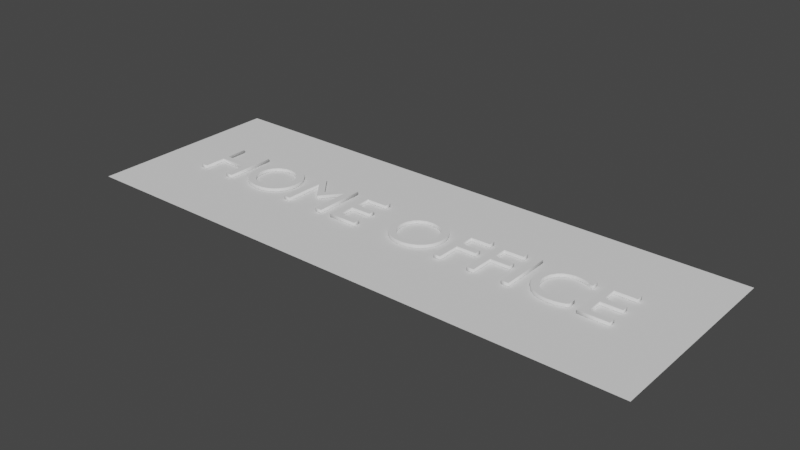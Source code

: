 # Source: wfh-banner.blend  (saved by Blender 3.2.14; exported with 4.5.12 LTS)
import bpy
from mathutils import Matrix  # noqa: F401  (used for matrix-valued properties, if any)

bpy.ops.wm.read_factory_settings(use_empty=True)
scene = bpy.context.scene
scene.name = 'Scene'

# ---- collections
col_collection = bpy.data.collections.new('Collection'); scene.collection.children.link(col_collection)

# ---- materials (node trees are filled in below, after node groups)
mat_atlas_colors = bpy.data.materials.new('atlas_colors')

# ---- material node trees

# ---- world
world_world = bpy.data.worlds.new('World'); scene.world = world_world
world_world.use_nodes = True; world_world.node_tree.nodes.clear()
_N = world_world.node_tree.nodes; _L = world_world.node_tree.links
n0 = _N.new('ShaderNodeOutputWorld'); n0.name = 'World Output'; n0.location = (300, 300)
n1 = _N.new('ShaderNodeBackground'); n1.name = 'Background'; n1.location = (10, 300)
n1.inputs[0].default_value = (0.05088, 0.05088, 0.05088, 1.0)
_L.new(n1.outputs[0], n0.inputs[0])
n0.is_active_output = True
world_world.color = (0.05088, 0.05088, 0.05088)
world_world.use_sun_shadow = False
world_world.sun_shadow_jitter_overblur = 0.0

# ---- meshes
me_plane = bpy.data.meshes.new('Plane')
me_plane.from_pydata([(-0.3824, -0.1331, -0.002462), (0.383, -0.1331, -0.002462), (-0.3824, 0.1323, -0.002462), (0.383, 0.1323, -0.002462), (0.2744, 0.02427, 0.002191), (0.2744, -0.02579, 0.002191), (0.3039, -0.03449, 0.002191), (0.2647, -0.03449, 0.002191), (0.2647, 0.03297, 0.002191), (0.2403, 0.02327, 0.002191), (0.2365, 0.02422, 0.002191), (0.2251, 0.02474, 0.002191), (0.215, 0.02157, 0.002191), (0.2096, 0.01762, 0.002191), (0.204, 0.009437, 0.002191), (0.2029, 0.006207, 0.002191), (0.2121, -0.02144, 0.002191), (0.215, -0.0232, 0.002191), (0.2182, -0.0246, 0.002191), (0.2216, -0.02563, 0.002191), (0.2253, -0.02626, 0.002191), (0.2293, -0.02648, 0.002191), (0.2331, -0.02626, 0.002191), (0.245, -0.02303, 0.002191), (0.2528, -0.01886, 0.002191), (0.2528, -0.02945, 0.002191), (0.2459, -0.03252, 0.002191), (0.2421, -0.03371, 0.002191), (0.2379, -0.03461, 0.002191), (0.2284, -0.03538, 0.002191), (0.212, -0.03212, 0.002191), (0.2077, -0.02981, 0.002191), (0.2007, -0.02387, 0.002191), (0.198, -0.02042, 0.002191), (0.1958, -0.01675, 0.002191), (0.1941, -0.01297, 0.002191), (0.1929, -0.009151, 0.002191), (0.1922, -0.005381, 0.002191), (0.192, -0.001748, 0.002191), (0.1923, 0.003275, 0.002191), (0.1932, 0.008035, 0.002191), (0.1947, 0.0125, 0.002191), (0.1968, 0.01663, 0.002191), (0.1994, 0.0204, 0.002191), (0.2024, 0.02377, 0.002191), (0.2141, 0.03119, 0.002191), (0.2188, 0.03266, 0.002191), (0.229, 0.03386, 0.002191), (0.2436, 0.03148, 0.002191), (0.2521, 0.02832, 0.002191), (0.2521, 0.01794, 0.002191), (0.17, 0.03297, 0.002191), (0.1333, 0.02427, 0.002191), (0.1596, 0.005573, 0.002191), (0.1333, -0.003133, 0.002191), (0.1236, -0.03449, 0.002191), (0.08691, 0.02427, 0.002191), (0.08691, 0.005573, 0.002191), (0.1132, -0.003133, 0.002191), (0.08691, -0.003133, 0.002191), (0.08691, -0.03449, 0.002191), (0.07722, -0.03449, 0.002191), (0.1132, 0.03297, 0.002191), (0.03936, 0.0326, 0.002191), (0.04401, 0.0311, 0.002191), (0.04825, 0.02906, 0.002191), (0.05207, 0.02655, 0.002191), (0.05836, 0.02026, 0.002191), (0.06078, 0.01657, 0.002191), (0.06271, 0.01258, 0.002191), (0.06496, 0.003871, 0.002191), (0.06525, -0.0007585, 0.002191), (0.06086, -0.01782, 0.002191), (0.05557, -0.0249, 0.002191), (0.04409, -0.03253, 0.002191), (0.03939, -0.03408, 0.002191), (0.0234, -0.03505, 0.002191), (0.01381, -0.03255, 0.002191), (0.009607, -0.03047, 0.002191), (0.005819, -0.02792, 0.002191), (0.002471, -0.02493, 0.002191), (-0.0004184, -0.02157, 0.002191), (-0.004737, -0.01389, 0.002191), (-0.006974, -0.005284, 0.002191), (0.009842, 0.02904, 0.002191), (0.01406, 0.03108, 0.002191), (0.01867, 0.0326, 0.002191), (0.02364, 0.03354, 0.002191), (0.02894, 0.03386, 0.002191), (0.03944, -0.02453, 0.002191), (0.04528, -0.02128, 0.002191), (0.04778, -0.01915, 0.002191), (0.05436, -0.007781, 0.002191), (0.05328, 0.00952, 0.002191), (0.04996, 0.01523, 0.002191), (0.04528, 0.01979, 0.002191), (0.04249, 0.02159, 0.002191), (0.03944, 0.02303, 0.002191), (0.03264, 0.02474, 0.002191), (0.02894, 0.02496, 0.002191), (0.02527, 0.02474, 0.002191), (0.01851, 0.02303, 0.002191), (0.01547, 0.02159, 0.002191), (0.01269, 0.01979, 0.002191), (0.0102, 0.01767, 0.002191), (0.006185, 0.0125, 0.002191), (0.004712, 0.00952, 0.002191), (0.003628, 0.006299, 0.002191), (0.002959, 0.002865, 0.002191), (0.002959, -0.004361, 0.002191), (0.003628, -0.007781, 0.002191), (0.006185, -0.01398, 0.002191), (0.01269, -0.02128, 0.002191), (0.01851, -0.02453, 0.002191), (0.02178, -0.0256, 0.002191), (0.02894, -0.02648, 0.002191), (-0.04396, -0.004814, 0.002191), (-0.07156, -0.004814, 0.002191), (-0.07156, -0.02579, 0.002191), (-0.04208, -0.02579, 0.002191), (-0.04208, -0.03449, 0.002191), (-0.08125, -0.03449, 0.002191), (-0.04297, 0.03297, 0.002191), (-0.1055, 0.01804, 0.002191), (-0.1265, -0.008079, 0.002191), (-0.149, 0.01804, 0.002191), (-0.1587, -0.03449, 0.002191), (-0.1048, 0.03297, 0.002191), (-0.0958, 0.03297, 0.002191), (-0.0958, -0.03449, 0.002191), (-0.1916, 0.0311, 0.002191), (-0.1874, 0.02906, 0.002191), (-0.1836, 0.02655, 0.002191), (-0.1802, 0.0236, 0.002191), (-0.1773, 0.02026, 0.002191), (-0.1729, 0.01258, 0.002191), (-0.1715, 0.008332, 0.002191), (-0.1707, 0.003871, 0.002191), (-0.1704, -0.0007585, 0.002191), (-0.1729, -0.01385, 0.002191), (-0.1834, -0.02789, 0.002191), (-0.1873, -0.03045, 0.002191), (-0.1915, -0.03253, 0.002191), (-0.1962, -0.03408, 0.002191), (-0.2122, -0.03505, 0.002191), (-0.2298, -0.02792, 0.002191), (-0.2332, -0.02493, 0.002191), (-0.2361, -0.02157, 0.002191), (-0.2418, -0.009678, 0.002191), (-0.2426, -0.005284, 0.002191), (-0.2426, 0.00385, 0.002191), (-0.1962, -0.02453, 0.002191), (-0.1904, -0.02128, 0.002191), (-0.1824, -0.011, 0.002191), (-0.1806, -0.004361, 0.002191), (-0.1806, 0.002865, 0.002191), (-0.1813, 0.006299, 0.002191), (-0.1838, 0.0125, 0.002191), (-0.1857, 0.01523, 0.002191), (-0.2104, 0.02474, 0.002191), (-0.2139, 0.02409, 0.002191), (-0.2202, 0.02159, 0.002191), (-0.2229, 0.01979, 0.002191), (-0.2309, 0.00952, 0.002191), (-0.2327, -0.004361, 0.002191), (-0.2309, -0.011, 0.002191), (-0.2294, -0.01398, 0.002191), (-0.2229, -0.02128, 0.002191), (-0.2202, -0.02309, 0.002191), (-0.2067, -0.02648, 0.002191), (-0.3023, -0.03449, 0.002191), (-0.312, 0.03297, 0.002191), (-0.3023, 0.03297, 0.002191), (-0.2646, -0.03449, -0.002162), (-0.2646, -0.03449, 0.002191), (-0.2646, -0.005111, -0.002162), (-0.2646, -0.005111, 0.002191), (-0.3023, -0.005111, -0.002162), (-0.3023, -0.005111, 0.002191), (-0.3023, -0.03449, -0.002162), (-0.312, -0.03449, -0.002162), (-0.312, -0.03449, 0.002191), (-0.312, 0.03297, -0.002162), (-0.3023, 0.03297, -0.002162), (-0.3023, 0.003594, -0.002162), (-0.3023, 0.003594, 0.002191), (-0.2646, 0.003594, -0.002162), (-0.2646, 0.003594, 0.002191), (-0.2646, 0.03297, -0.002162), (-0.2646, 0.03297, 0.002191), (-0.2549, 0.03297, -0.002162), (-0.2549, 0.03297, 0.002191), (-0.2549, -0.03449, -0.002162), (-0.2549, -0.03449, 0.002191), (-0.2013, 0.03354, -0.002162), (-0.2013, 0.03354, 0.002191), (-0.1963, 0.0326, -0.002162), (-0.1963, 0.0326, 0.002191), (-0.1916, 0.0311, -0.002162), (-0.1874, 0.02906, -0.002162), (-0.1836, 0.02655, -0.002162), (-0.1802, 0.0236, -0.002162), (-0.1773, 0.02026, -0.002162), (-0.1748, 0.01657, -0.002162), (-0.1748, 0.01657, 0.002191), (-0.1729, 0.01258, -0.002162), (-0.1715, 0.008332, -0.002162), (-0.1707, 0.003871, -0.002162), (-0.1704, -0.0007585, -0.002162), (-0.1707, -0.005263, -0.002162), (-0.1707, -0.005263, 0.002191), (-0.1715, -0.009643, -0.002162), (-0.1715, -0.009643, 0.002191), (-0.1729, -0.01385, -0.002162), (-0.1748, -0.01782, -0.002162), (-0.1748, -0.01782, 0.002191), (-0.1772, -0.02152, -0.002162), (-0.1772, -0.02152, 0.002191), (-0.1801, -0.0249, -0.002162), (-0.1801, -0.0249, 0.002191), (-0.1834, -0.02789, -0.002162), (-0.1873, -0.03045, -0.002162), (-0.1915, -0.03253, -0.002162), (-0.1962, -0.03408, -0.002162), (-0.2014, -0.03505, -0.002162), (-0.2014, -0.03505, 0.002191), (-0.2069, -0.03538, -0.002162), (-0.2069, -0.03538, 0.002191), (-0.2122, -0.03505, -0.002162), (-0.2172, -0.03409, -0.002162), (-0.2172, -0.03409, 0.002191), (-0.2218, -0.03255, -0.002162), (-0.2218, -0.03255, 0.002191), (-0.226, -0.03047, -0.002162), (-0.226, -0.03047, 0.002191), (-0.2298, -0.02792, -0.002162), (-0.2332, -0.02493, -0.002162), (-0.2361, -0.02157, -0.002162), (-0.2385, -0.01787, -0.002162), (-0.2385, -0.01787, 0.002191), (-0.2404, -0.01389, -0.002162), (-0.2404, -0.01389, 0.002191), (-0.2418, -0.009678, -0.002162), (-0.2426, -0.005284, -0.002162), (-0.2429, -0.0007585, -0.002162), (-0.2429, -0.0007585, 0.002191), (-0.2426, 0.00385, -0.002162), (-0.2417, 0.008298, -0.002162), (-0.2417, 0.008298, 0.002191), (-0.2403, 0.01254, -0.002162), (-0.2403, 0.01254, 0.002191), (-0.2384, 0.01653, -0.002162), (-0.2384, 0.01653, 0.002191), (-0.2359, 0.02022, -0.002162), (-0.2359, 0.02022, 0.002191), (-0.233, 0.02356, -0.002162), (-0.233, 0.02356, 0.002191), (-0.2296, 0.02652, -0.002162), (-0.2296, 0.02652, 0.002191), (-0.2258, 0.02904, -0.002162), (-0.2258, 0.02904, 0.002191), (-0.2216, 0.03108, -0.002162), (-0.2216, 0.03108, 0.002191), (-0.217, 0.0326, -0.002162), (-0.217, 0.0326, 0.002191), (-0.212, 0.03354, -0.002162), (-0.212, 0.03354, 0.002191), (-0.2067, 0.03386, -0.002162), (-0.2067, 0.03386, 0.002191), (-0.203, -0.02625, -0.002162), (-0.203, -0.02625, 0.002191), (-0.1995, -0.0256, -0.002162), (-0.1995, -0.0256, 0.002191), (-0.1962, -0.02453, -0.002162), (-0.1931, -0.02309, -0.002162), (-0.1931, -0.02309, 0.002191), (-0.1904, -0.02128, -0.002162), (-0.1879, -0.01915, -0.002162), (-0.1879, -0.01915, 0.002191), (-0.1857, -0.0167, -0.002162), (-0.1857, -0.0167, 0.002191), (-0.1838, -0.01398, -0.002162), (-0.1838, -0.01398, 0.002191), (-0.1824, -0.011, -0.002162), (-0.1813, -0.007781, -0.002162), (-0.1813, -0.007781, 0.002191), (-0.1806, -0.004361, -0.002162), (-0.1804, -0.0007585, -0.002162), (-0.1804, -0.0007585, 0.002191), (-0.1806, 0.002865, -0.002162), (-0.1813, 0.006299, -0.002162), (-0.1824, 0.00952, -0.002162), (-0.1824, 0.00952, 0.002191), (-0.1838, 0.0125, -0.002162), (-0.1857, 0.01523, -0.002162), (-0.1879, 0.01767, -0.002162), (-0.1879, 0.01767, 0.002191), (-0.1904, 0.01979, -0.002162), (-0.1904, 0.01979, 0.002191), (-0.1931, 0.02159, -0.002162), (-0.1931, 0.02159, 0.002191), (-0.1962, 0.02303, -0.002162), (-0.1962, 0.02303, 0.002191), (-0.1995, 0.02409, -0.002162), (-0.1995, 0.02409, 0.002191), (-0.203, 0.02474, -0.002162), (-0.203, 0.02474, 0.002191), (-0.2067, 0.02496, -0.002162), (-0.2067, 0.02496, 0.002191), (-0.2104, 0.02474, -0.002162), (-0.2139, 0.02409, -0.002162), (-0.2171, 0.02303, -0.002162), (-0.2171, 0.02303, 0.002191), (-0.2202, 0.02159, -0.002162), (-0.2229, 0.01979, -0.002162), (-0.2254, 0.01767, -0.002162), (-0.2254, 0.01767, 0.002191), (-0.2276, 0.01523, -0.002162), (-0.2276, 0.01523, 0.002191), (-0.2294, 0.0125, -0.002162), (-0.2294, 0.0125, 0.002191), (-0.2309, 0.00952, -0.002162), (-0.232, 0.006299, -0.002162), (-0.232, 0.006299, 0.002191), (-0.2327, 0.002865, -0.002162), (-0.2327, 0.002865, 0.002191), (-0.2329, -0.0007585, -0.002162), (-0.2329, -0.0007585, 0.002191), (-0.2327, -0.004361, -0.002162), (-0.232, -0.007781, -0.002162), (-0.232, -0.007781, 0.002191), (-0.2309, -0.011, -0.002162), (-0.2294, -0.01398, -0.002162), (-0.2276, -0.0167, -0.002162), (-0.2276, -0.0167, 0.002191), (-0.2254, -0.01915, -0.002162), (-0.2254, -0.01915, 0.002191), (-0.2229, -0.02128, -0.002162), (-0.2202, -0.02309, -0.002162), (-0.2171, -0.02453, -0.002162), (-0.2171, -0.02453, 0.002191), (-0.2139, -0.0256, -0.002162), (-0.2139, -0.0256, 0.002191), (-0.2104, -0.02625, -0.002162), (-0.2104, -0.02625, 0.002191), (-0.2067, -0.02648, -0.002162), (-0.1055, -0.03449, -0.002162), (-0.1055, -0.03449, 0.002191), (-0.1055, 0.01804, -0.002162), (-0.1057, 0.01804, -0.002162), (-0.1057, 0.01804, 0.002191), (-0.1265, -0.008079, -0.002162), (-0.128, -0.008079, -0.002162), (-0.128, -0.008079, 0.002191), (-0.1488, 0.01804, -0.002162), (-0.1488, 0.01804, 0.002191), (-0.149, 0.01804, -0.002162), (-0.149, -0.03449, -0.002162), (-0.149, -0.03449, 0.002191), (-0.1587, -0.03449, -0.002162), (-0.1587, 0.03297, -0.002162), (-0.1587, 0.03297, 0.002191), (-0.1496, 0.03297, -0.002162), (-0.1496, 0.03297, 0.002191), (-0.1273, 0.005276, -0.002162), (-0.1273, 0.005276, 0.002191), (-0.1048, 0.03297, -0.002162), (-0.0958, 0.03297, -0.002162), (-0.0958, -0.03449, -0.002162), (-0.07156, 0.02427, -0.002162), (-0.07156, 0.02427, 0.002191), (-0.07156, 0.003891, -0.002162), (-0.07156, 0.003891, 0.002191), (-0.04396, 0.003891, -0.002162), (-0.04396, 0.003891, 0.002191), (-0.04396, -0.004814, -0.002162), (-0.07156, -0.004814, -0.002162), (-0.07156, -0.02579, -0.002162), (-0.04208, -0.02579, -0.002162), (-0.04208, -0.03449, -0.002162), (-0.08125, -0.03449, -0.002162), (-0.08125, 0.03297, -0.002162), (-0.08125, 0.03297, 0.002191), (-0.04297, 0.03297, -0.002162), (-0.04297, 0.02427, -0.002162), (-0.04297, 0.02427, 0.002191), (0.03433, 0.03354, -0.002162), (0.03433, 0.03354, 0.002191), (0.03936, 0.0326, -0.002162), (0.04401, 0.0311, -0.002162), (0.04825, 0.02906, -0.002162), (0.05207, 0.02655, -0.002162), (0.05544, 0.0236, -0.002162), (0.05544, 0.0236, 0.002191), (0.05836, 0.02026, -0.002162), (0.06078, 0.01657, -0.002162), (0.06271, 0.01258, -0.002162), (0.06411, 0.008332, -0.002162), (0.06411, 0.008332, 0.002191), (0.06496, 0.003871, -0.002162), (0.06525, -0.0007585, -0.002162), (0.06497, -0.005263, -0.002162), (0.06497, -0.005263, 0.002191), (0.06413, -0.009643, -0.002162), (0.06413, -0.009643, 0.002191), (0.06276, -0.01385, -0.002162), (0.06276, -0.01385, 0.002191), (0.06086, -0.01782, -0.002162), (0.05846, -0.02152, -0.002162), (0.05846, -0.02152, 0.002191), (0.05557, -0.0249, -0.002162), (0.0522, -0.02789, -0.002162), (0.0522, -0.02789, 0.002191), (0.04837, -0.03045, -0.002162), (0.04837, -0.03045, 0.002191), (0.04409, -0.03253, -0.002162), (0.03939, -0.03408, -0.002162), (0.03427, -0.03505, -0.002162), (0.03427, -0.03505, 0.002191), (0.02875, -0.03538, -0.002162), (0.02875, -0.03538, 0.002191), (0.0234, -0.03505, -0.002162), (0.01842, -0.03409, -0.002162), (0.01842, -0.03409, 0.002191), (0.01381, -0.03255, -0.002162), (0.009607, -0.03047, -0.002162), (0.005819, -0.02792, -0.002162), (0.002471, -0.02493, -0.002162), (-0.0004184, -0.02157, -0.002162), (-0.002828, -0.01787, -0.002162), (-0.002828, -0.01787, 0.002191), (-0.004737, -0.01389, -0.002162), (-0.006125, -0.009678, -0.002162), (-0.006125, -0.009678, 0.002191), (-0.006974, -0.005284, -0.002162), (-0.007261, -0.0007585, -0.002162), (-0.007261, -0.0007585, 0.002191), (-0.006966, 0.00385, -0.002162), (-0.006966, 0.00385, 0.002191), (-0.006097, 0.008298, -0.002162), (-0.006097, 0.008298, 0.002191), (-0.004678, 0.01254, -0.002162), (-0.004678, 0.01254, 0.002191), (-0.002732, 0.01653, -0.002162), (-0.002732, 0.01653, 0.002191), (-0.0002839, 0.02022, -0.002162), (-0.0002839, 0.02022, 0.002191), (0.002644, 0.02356, -0.002162), (0.002644, 0.02356, 0.002191), (0.006027, 0.02652, -0.002162), (0.006027, 0.02652, 0.002191), (0.009842, 0.02904, -0.002162), (0.01406, 0.03108, -0.002162), (0.01867, 0.0326, -0.002162), (0.02364, 0.03354, -0.002162), (0.02894, 0.03386, -0.002162), (0.03264, -0.02625, -0.002162), (0.03264, -0.02625, 0.002191), (0.03615, -0.0256, -0.002162), (0.03615, -0.0256, 0.002191), (0.03944, -0.02453, -0.002162), (0.04249, -0.02309, -0.002162), (0.04249, -0.02309, 0.002191), (0.04528, -0.02128, -0.002162), (0.04778, -0.01915, -0.002162), (0.04996, -0.0167, -0.002162), (0.04996, -0.0167, 0.002191), (0.0518, -0.01398, -0.002162), (0.0518, -0.01398, 0.002191), (0.05328, -0.011, -0.002162), (0.05328, -0.011, 0.002191), (0.05436, -0.007781, -0.002162), (0.05503, -0.004361, -0.002162), (0.05503, -0.004361, 0.002191), (0.05526, -0.0007585, -0.002162), (0.05526, -0.0007585, 0.002191), (0.05503, 0.002865, -0.002162), (0.05503, 0.002865, 0.002191), (0.05436, 0.006299, -0.002162), (0.05436, 0.006299, 0.002191), (0.05328, 0.00952, -0.002162), (0.0518, 0.0125, -0.002162), (0.0518, 0.0125, 0.002191), (0.04996, 0.01523, -0.002162), (0.04778, 0.01767, -0.002162), (0.04778, 0.01767, 0.002191), (0.04528, 0.01979, -0.002162), (0.04249, 0.02159, -0.002162), (0.03944, 0.02303, -0.002162), (0.03615, 0.02409, -0.002162), (0.03615, 0.02409, 0.002191), (0.03264, 0.02474, -0.002162), (0.02894, 0.02496, -0.002162), (0.02527, 0.02474, -0.002162), (0.02178, 0.02409, -0.002162), (0.02178, 0.02409, 0.002191), (0.01851, 0.02303, -0.002162), (0.01547, 0.02159, -0.002162), (0.01269, 0.01979, -0.002162), (0.0102, 0.01767, -0.002162), (0.008023, 0.01523, -0.002162), (0.008023, 0.01523, 0.002191), (0.006185, 0.0125, -0.002162), (0.004712, 0.00952, -0.002162), (0.003628, 0.006299, -0.002162), (0.002959, 0.002865, -0.002162), (0.00273, -0.0007585, -0.002162), (0.00273, -0.0007585, 0.002191), (0.002959, -0.004361, -0.002162), (0.003628, -0.007781, -0.002162), (0.004712, -0.011, -0.002162), (0.004712, -0.011, 0.002191), (0.006185, -0.01398, -0.002162), (0.008023, -0.0167, -0.002162), (0.008023, -0.0167, 0.002191), (0.0102, -0.01915, -0.002162), (0.0102, -0.01915, 0.002191), (0.01269, -0.02128, -0.002162), (0.01547, -0.02309, -0.002162), (0.01547, -0.02309, 0.002191), (0.01851, -0.02453, -0.002162), (0.02178, -0.0256, -0.002162), (0.02527, -0.02625, -0.002162), (0.02527, -0.02625, 0.002191), (0.02894, -0.02648, -0.002162), (0.08691, 0.02427, -0.002162), (0.08691, 0.005573, -0.002162), (0.1132, 0.005573, -0.002162), (0.1132, 0.005573, 0.002191), (0.1132, -0.003133, -0.002162), (0.08691, -0.003133, -0.002162), (0.08691, -0.03449, -0.002162), (0.07722, -0.03449, -0.002162), (0.07722, 0.03297, -0.002162), (0.07722, 0.03297, 0.002191), (0.1132, 0.03297, -0.002162), (0.1132, 0.02427, -0.002162), (0.1132, 0.02427, 0.002191), (0.1333, 0.02427, -0.002162), (0.1333, 0.005573, -0.002162), (0.1333, 0.005573, 0.002191), (0.1596, 0.005573, -0.002162), (0.1596, -0.003133, -0.002162), (0.1596, -0.003133, 0.002191), (0.1333, -0.003133, -0.002162), (0.1333, -0.03449, -0.002162), (0.1333, -0.03449, 0.002191), (0.1236, -0.03449, -0.002162), (0.1236, 0.03297, -0.002162), (0.1236, 0.03297, 0.002191), (0.1596, 0.03297, -0.002162), (0.1596, 0.03297, 0.002191), (0.1596, 0.02427, -0.002162), (0.1596, 0.02427, 0.002191), (0.17, -0.03449, -0.002162), (0.17, -0.03449, 0.002191), (0.17, 0.03297, -0.002162), (0.1797, 0.03297, -0.002162), (0.1797, 0.03297, 0.002191), (0.1797, -0.03449, -0.002162), (0.1797, -0.03449, 0.002191), (0.2501, 0.01909, -0.002162), (0.2501, 0.01909, 0.002191), (0.248, 0.02014, -0.002162), (0.248, 0.02014, 0.002191), (0.2461, 0.02108, -0.002162), (0.2461, 0.02108, 0.002191), (0.2441, 0.02191, -0.002162), (0.2441, 0.02191, 0.002191), (0.2403, 0.02327, -0.002162), (0.2365, 0.02422, -0.002162), (0.2327, 0.02478, -0.002162), (0.2327, 0.02478, 0.002191), (0.2289, 0.02496, -0.002162), (0.2289, 0.02496, 0.002191), (0.2251, 0.02474, -0.002162), (0.2215, 0.02408, -0.002162), (0.2215, 0.02408, 0.002191), (0.2182, 0.02301, -0.002162), (0.2182, 0.02301, 0.002191), (0.215, 0.02157, -0.002162), (0.2122, 0.01976, -0.002162), (0.2122, 0.01976, 0.002191), (0.2096, 0.01762, -0.002162), (0.2074, 0.01517, -0.002162), (0.2074, 0.01517, 0.002191), (0.2055, 0.01243, -0.002162), (0.2055, 0.01243, 0.002191), (0.204, 0.009437, -0.002162), (0.2029, 0.006207, -0.002162), (0.2022, 0.002768, -0.002162), (0.2022, 0.002768, 0.002191), (0.202, -0.0008574, -0.002162), (0.202, -0.0008574, 0.002191), (0.2022, -0.004541, -0.002162), (0.2022, -0.004541, 0.002191), (0.2029, -0.00801, -0.002162), (0.2029, -0.00801, 0.002191), (0.2039, -0.01125, -0.002162), (0.2039, -0.01125, 0.002191), (0.2054, -0.01423, -0.002162), (0.2054, -0.01423, 0.002191), (0.2073, -0.01693, -0.002162), (0.2073, -0.01693, 0.002191), (0.2095, -0.01934, -0.002162), (0.2095, -0.01934, 0.002191), (0.2121, -0.02144, -0.002162), (0.215, -0.0232, -0.002162), (0.2182, -0.0246, -0.002162), (0.2216, -0.02563, -0.002162), (0.2253, -0.02626, -0.002162), (0.2293, -0.02648, -0.002162), (0.2331, -0.02626, -0.002162), (0.2371, -0.0256, -0.002162), (0.2371, -0.0256, 0.002191), (0.241, -0.02452, -0.002162), (0.241, -0.02452, 0.002191), (0.245, -0.02303, -0.002162), (0.2528, -0.01886, -0.002162), (0.2528, -0.02945, -0.002162), (0.2494, -0.03109, -0.002162), (0.2494, -0.03109, 0.002191), (0.2477, -0.03183, -0.002162), (0.2477, -0.03183, 0.002191), (0.2459, -0.03252, -0.002162), (0.2421, -0.03371, -0.002162), (0.2379, -0.03461, -0.002162), (0.2284, -0.03538, -0.002162), (0.2223, -0.03499, -0.002162), (0.2223, -0.03499, 0.002191), (0.2169, -0.03387, -0.002162), (0.2169, -0.03387, 0.002191), (0.212, -0.03212, -0.002162), (0.2077, -0.02981, -0.002162), (0.2039, -0.02703, -0.002162), (0.2039, -0.02703, 0.002191), (0.2007, -0.02387, -0.002162), (0.198, -0.02042, -0.002162), (0.1958, -0.01675, -0.002162), (0.1941, -0.01297, -0.002162), (0.1929, -0.009151, -0.002162), (0.1922, -0.005381, -0.002162), (0.192, -0.001748, -0.002162), (0.1923, 0.003275, -0.002162), (0.1932, 0.008035, -0.002162), (0.1947, 0.0125, -0.002162), (0.1968, 0.01663, -0.002162), (0.1994, 0.0204, -0.002162), (0.2024, 0.02377, -0.002162), (0.2059, 0.02672, -0.002162), (0.2059, 0.02672, 0.002191), (0.2098, 0.0292, -0.002162), (0.2098, 0.0292, 0.002191), (0.2141, 0.03119, -0.002162), (0.2188, 0.03266, -0.002162), (0.2237, 0.03356, -0.002162), (0.2237, 0.03356, 0.002191), (0.229, 0.03386, -0.002162), (0.236, 0.03329, -0.002162), (0.236, 0.03329, 0.002191), (0.2436, 0.03148, -0.002162), (0.2456, 0.03082, -0.002162), (0.2456, 0.03082, 0.002191), (0.2477, 0.03007, -0.002162), (0.2477, 0.03007, 0.002191), (0.2499, 0.02924, -0.002162), (0.2499, 0.02924, 0.002191), (0.2521, 0.02832, -0.002162), (0.2521, 0.01794, -0.002162), (0.2744, 0.02427, -0.002162), (0.2744, 0.003891, -0.002162), (0.2744, 0.003891, 0.002191), (0.302, 0.003891, -0.002162), (0.302, 0.003891, 0.002191), (0.302, -0.004814, -0.002162), (0.302, -0.004814, 0.002191), (0.2744, -0.004814, -0.002162), (0.2744, -0.004814, 0.002191), (0.2744, -0.02579, -0.002162), (0.3039, -0.02579, -0.002162), (0.3039, -0.02579, 0.002191), (0.3039, -0.03449, -0.002162), (0.2647, -0.03449, -0.002162), (0.2647, 0.03297, -0.002162), (0.303, 0.03297, -0.002162), (0.303, 0.03297, 0.002191), (0.303, 0.02427, -0.002162), (0.303, 0.02427, 0.002191)], [], [(1, 2, 0), (8, 677, 671), (178, 185, 181), (412, 462, 89), (534, 59, 57), (593, 591, 39), (101, 495, 86), (560, 51, 555), (10, 569, 9), (117, 372, 382), (549, 55, 54), (127, 350, 123), (159, 308, 268), (270, 169, 227), (176, 173, 174), (178, 175, 176), (170, 177, 178), (181, 179, 170), (171, 180, 181), (172, 182, 171), (185, 183, 172), (187, 184, 185), (189, 186, 187), (191, 188, 189), (193, 190, 191), (174, 192, 193), (197, 194, 195), (130, 196, 197), (131, 198, 130), (132, 199, 131), (133, 200, 132), (134, 201, 133), (204, 202, 134), (135, 203, 204), (136, 205, 135), (137, 206, 136), (138, 207, 137), (210, 208, 138), (212, 209, 210), (139, 211, 212), (215, 213, 139), (217, 214, 215), (219, 216, 217), (140, 218, 219), (141, 220, 140), (142, 221, 141), (143, 222, 142), (225, 223, 143), (227, 224, 225), (144, 226, 227), (230, 228, 144), (232, 229, 230), (234, 231, 232), (145, 233, 234), (146, 235, 145), (147, 236, 146), (239, 237, 147), (241, 238, 239), (148, 240, 241), (149, 242, 148), (245, 243, 149), (150, 244, 245), (248, 246, 150), (250, 247, 248), (252, 249, 250), (254, 251, 252), (256, 253, 254), (258, 255, 256), (260, 257, 258), (262, 259, 260), (264, 261, 262), (266, 263, 264), (268, 265, 266), (195, 267, 268), (272, 269, 270), (151, 271, 272), (275, 273, 151), (152, 274, 275), (278, 276, 152), (280, 277, 278), (282, 279, 280), (153, 281, 282), (285, 283, 153), (154, 284, 285), (288, 286, 154), (155, 287, 288), (156, 289, 155), (292, 290, 156), (157, 291, 292), (158, 293, 157), (296, 294, 158), (298, 295, 296), (300, 297, 298), (302, 299, 300), (304, 301, 302), (306, 303, 304), (308, 305, 306), (159, 307, 308), (160, 309, 159), (312, 310, 160), (161, 311, 312), (162, 313, 161), (316, 314, 162), (318, 315, 316), (320, 317, 318), (163, 319, 320), (323, 321, 163), (325, 322, 323), (327, 324, 325), (164, 326, 327), (330, 328, 164), (165, 329, 330), (166, 331, 165), (334, 332, 166), (336, 333, 334), (167, 335, 336), (168, 337, 167), (340, 338, 168), (342, 339, 340), (344, 341, 342), (169, 343, 344), (270, 345, 169), (123, 346, 347), (350, 348, 123), (124, 349, 350), (353, 351, 124), (355, 352, 353), (125, 354, 355), (358, 356, 125), (126, 357, 358), (361, 359, 126), (363, 360, 361), (365, 362, 363), (127, 364, 365), (128, 366, 127), (129, 367, 128), (347, 368, 129), (372, 369, 370), (374, 371, 372), (116, 373, 374), (117, 375, 116), (118, 376, 117), (119, 377, 118), (120, 378, 119), (121, 379, 120), (382, 380, 121), (122, 381, 382), (385, 383, 122), (370, 384, 385), (63, 386, 387), (64, 388, 63), (65, 389, 64), (66, 390, 65), (393, 391, 66), (67, 392, 393), (68, 394, 67), (69, 395, 68), (398, 396, 69), (70, 397, 398), (71, 399, 70), (402, 400, 71), (404, 401, 402), (406, 403, 404), (72, 405, 406), (409, 407, 72), (73, 408, 409), (412, 410, 73), (414, 411, 412), (74, 413, 414), (75, 415, 74), (418, 416, 75), (420, 417, 418), (76, 419, 420), (423, 421, 76), (77, 422, 423), (78, 424, 77), (79, 425, 78), (80, 426, 79), (81, 427, 80), (430, 428, 81), (82, 429, 430), (433, 431, 82), (83, 432, 433), (436, 434, 83), (438, 435, 436), (440, 437, 438), (442, 439, 440), (444, 441, 442), (446, 443, 444), (448, 445, 446), (450, 447, 448), (84, 449, 450), (85, 451, 84), (86, 452, 85), (87, 453, 86), (88, 454, 87), (387, 455, 88), (459, 456, 457), (89, 458, 459), (462, 460, 89), (90, 461, 462), (91, 463, 90), (466, 464, 91), (468, 465, 466), (470, 467, 468), (92, 469, 470), (473, 471, 92), (475, 472, 473), (477, 474, 475), (479, 476, 477), (93, 478, 479), (482, 480, 93), (94, 481, 482), (485, 483, 94), (95, 484, 485), (96, 486, 95), (97, 487, 96), (490, 488, 97), (98, 489, 490), (99, 491, 98), (100, 492, 99), (495, 493, 100), (101, 494, 495), (102, 496, 101), (103, 497, 102), (104, 498, 103), (501, 499, 104), (105, 500, 501), (106, 502, 105), (107, 503, 106), (108, 504, 107), (507, 505, 108), (109, 506, 507), (110, 508, 109), (511, 509, 110), (111, 510, 511), (514, 512, 111), (516, 513, 514), (112, 515, 516), (519, 517, 112), (113, 518, 519), (114, 520, 113), (523, 521, 114), (115, 522, 523), (457, 524, 115), (57, 525, 56), (528, 526, 57), (58, 527, 528), (59, 529, 58), (60, 530, 59), (61, 531, 60), (534, 532, 61), (62, 533, 534), (537, 535, 62), (56, 536, 537), (540, 538, 52), (53, 539, 540), (543, 541, 53), (54, 542, 543), (546, 544, 54), (55, 545, 546), (549, 547, 55), (551, 548, 549), (553, 550, 551), (52, 552, 553), (51, 554, 555), (558, 556, 51), (560, 557, 558), (555, 559, 560), (29, 626, 28), (28, 625, 27), (572, 570, 10), (614, 612, 22), (663, 661, 664), (11, 573, 574), (577, 575, 11), (579, 576, 577), (12, 578, 579), (582, 580, 12), (13, 581, 582), (585, 583, 13), (587, 584, 585), (14, 586, 587), (15, 588, 14), (591, 589, 15), (593, 590, 591), (595, 592, 593), (597, 594, 595), (599, 596, 597), (601, 598, 599), (603, 600, 601), (605, 602, 603), (16, 604, 605), (17, 606, 16), (18, 607, 17), (19, 608, 18), (20, 609, 19), (21, 610, 20), (620, 25, 621), (22, 611, 21), (574, 571, 572), (616, 613, 614), (27, 624, 26), (25, 618, 24), (562, 564, 563), (23, 615, 616), (9, 567, 568), (629, 627, 29), (631, 628, 629), (30, 630, 631), (31, 632, 30), (635, 633, 31), (32, 634, 635), (33, 636, 32), (34, 637, 33), (35, 638, 34), (36, 639, 35), (37, 640, 36), (38, 641, 37), (39, 642, 38), (40, 643, 39), (41, 644, 40), (42, 645, 41), (43, 646, 42), (44, 647, 43), (650, 648, 44), (652, 649, 650), (45, 651, 652), (46, 653, 45), (656, 654, 46), (47, 655, 656), (24, 617, 23), (659, 657, 47), (48, 658, 659), (50, 667, 49), (671, 669, 4), (673, 670, 671), (675, 672, 673), (677, 674, 675), (5, 676, 677), (680, 678, 5), (6, 679, 680), (7, 681, 6), (8, 682, 7), (685, 683, 8), (687, 684, 685), (4, 686, 687), (1, 3, 2), (4, 687, 685), (7, 6, 5), (6, 680, 5), (4, 685, 8), (675, 673, 671), (671, 4, 8), (8, 7, 677), (7, 5, 677), (677, 675, 671), (176, 174, 193), (193, 191, 187), (191, 189, 187), (176, 193, 187), (185, 172, 171), (176, 187, 185), (181, 170, 178), (178, 176, 185), (185, 171, 181), (89, 459, 412), (412, 73, 462), (56, 537, 62), (534, 61, 59), (61, 60, 59), (59, 58, 528), (56, 62, 534), (59, 528, 57), (57, 56, 534), (659, 47, 572), (47, 656, 11), (572, 47, 574), (656, 46, 577), (46, 45, 579), (656, 577, 11), (45, 652, 12), (652, 650, 582), (650, 44, 13), (44, 43, 585), (13, 44, 585), (43, 42, 587), (42, 41, 14), (43, 587, 585), (41, 40, 15), (40, 39, 591), (41, 15, 14), (39, 38, 593), (38, 37, 595), (37, 36, 595), (36, 35, 597), (35, 34, 599), (34, 33, 601), (33, 32, 603), (32, 635, 605), (603, 32, 605), (635, 31, 16), (31, 30, 17), (30, 631, 18), (631, 629, 19), (629, 29, 20), (29, 28, 22), (21, 29, 22), (28, 27, 614), (27, 26, 616), (614, 27, 616), (26, 25, 23), (25, 24, 23), (29, 21, 20), (31, 17, 16), (631, 19, 18), (34, 601, 599), (38, 595, 593), (36, 597, 595), (597, 35, 599), (652, 582, 12), (49, 48, 568), (48, 659, 10), (9, 48, 10), (568, 50, 49), (9, 568, 48), (574, 47, 11), (650, 13, 582), (587, 42, 14), (33, 603, 601), (26, 23, 616), (10, 659, 572), (614, 22, 28), (629, 20, 19), (577, 46, 579), (30, 18, 17), (12, 579, 45), (635, 16, 605), (15, 40, 591), (420, 418, 457), (418, 75, 459), (420, 457, 115), (75, 74, 459), (74, 414, 459), (414, 412, 459), (459, 457, 418), (423, 76, 114), (76, 420, 523), (78, 77, 519), (77, 423, 113), (113, 423, 114), (80, 79, 516), (79, 78, 112), (112, 78, 519), (430, 81, 111), (81, 80, 514), (111, 81, 514), (433, 82, 110), (82, 430, 511), (511, 430, 111), (436, 83, 507), (83, 433, 109), (109, 433, 110), (440, 438, 108), (438, 436, 507), (444, 442, 106), (442, 440, 107), (444, 106, 105), (448, 446, 501), (446, 444, 105), (501, 446, 105), (84, 450, 103), (450, 448, 104), (86, 85, 101), (85, 84, 102), (88, 87, 100), (87, 86, 495), (88, 100, 99), (63, 387, 490), (387, 88, 98), (490, 387, 98), (65, 64, 96), (64, 63, 97), (97, 63, 490), (393, 66, 485), (66, 65, 95), (95, 65, 96), (68, 67, 482), (67, 393, 94), (482, 67, 94), (398, 69, 479), (69, 68, 93), (479, 69, 93), (71, 70, 475), (70, 398, 477), (404, 402, 473), (402, 71, 475), (72, 406, 470), (406, 404, 92), (72, 470, 468), (73, 409, 466), (409, 72, 468), (73, 466, 91), (90, 462, 73), (91, 90, 73), (402, 475, 473), (70, 477, 475), (85, 102, 101), (450, 104, 103), (104, 448, 501), (438, 507, 108), (76, 523, 114), (523, 420, 115), (77, 113, 519), (83, 109, 507), (64, 97, 96), (477, 398, 479), (466, 409, 468), (470, 406, 92), (473, 92, 404), (79, 112, 516), (80, 516, 514), (93, 68, 482), (82, 511, 110), (485, 94, 393), (95, 485, 66), (440, 108, 107), (107, 106, 442), (98, 88, 99), (100, 87, 495), (84, 103, 102), (560, 558, 51), (10, 570, 569), (121, 120, 118), (120, 119, 118), (385, 122, 370), (122, 382, 370), (382, 121, 117), (121, 118, 117), (117, 116, 374), (372, 370, 382), (117, 374, 372), (543, 53, 540), (52, 553, 551), (54, 543, 540), (52, 551, 549), (546, 54, 55), (54, 540, 549), (540, 52, 549), (355, 353, 365), (353, 124, 365), (126, 358, 125), (363, 361, 125), (361, 126, 125), (128, 127, 123), (127, 365, 350), (363, 125, 355), (365, 363, 355), (123, 347, 129), (365, 124, 350), (123, 129, 128), (152, 275, 219), (219, 217, 280), (217, 215, 282), (215, 139, 153), (139, 212, 285), (153, 139, 285), (212, 210, 154), (210, 138, 288), (212, 154, 285), (138, 137, 288), (137, 136, 155), (288, 137, 155), (136, 135, 156), (135, 204, 292), (292, 204, 157), (204, 134, 157), (134, 133, 158), (157, 134, 158), (133, 132, 296), (132, 131, 298), (296, 132, 298), (131, 130, 300), (130, 197, 302), (300, 130, 302), (197, 195, 304), (195, 268, 306), (306, 268, 308), (268, 266, 159), (266, 264, 160), (264, 262, 312), (262, 260, 161), (264, 312, 160), (260, 258, 162), (258, 256, 316), (260, 162, 161), (256, 254, 318), (254, 252, 320), (252, 250, 163), (250, 248, 323), (248, 150, 325), (150, 245, 327), (245, 149, 327), (149, 148, 164), (327, 149, 164), (148, 241, 330), (241, 239, 165), (330, 241, 165), (239, 147, 166), (147, 146, 334), (166, 147, 334), (146, 145, 336), (145, 169, 344), (145, 344, 342), (150, 327, 325), (254, 320, 318), (250, 323, 163), (266, 160, 159), (133, 296, 158), (217, 282, 280), (278, 152, 219), (280, 278, 219), (215, 153, 282), (154, 210, 288), (312, 262, 161), (145, 342, 340), (145, 340, 168), (145, 168, 167), (145, 167, 336), (146, 336, 334), (166, 165, 239), (156, 155, 136), (330, 164, 148), (292, 156, 135), (248, 325, 323), (298, 131, 300), (252, 163, 320), (256, 318, 316), (304, 302, 197), (306, 304, 195), (316, 162, 258), (230, 144, 169), (144, 227, 169), (227, 225, 270), (225, 143, 272), (270, 225, 272), (143, 142, 151), (142, 141, 275), (143, 151, 272), (141, 140, 275), (140, 219, 275), (275, 151, 142), (234, 232, 169), (232, 230, 169), (169, 145, 234), (176, 175, 173), (178, 177, 175), (170, 179, 177), (181, 180, 179), (171, 182, 180), (172, 183, 182), (185, 184, 183), (187, 186, 184), (189, 188, 186), (191, 190, 188), (193, 192, 190), (174, 173, 192), (197, 196, 194), (130, 198, 196), (131, 199, 198), (132, 200, 199), (133, 201, 200), (134, 202, 201), (204, 203, 202), (135, 205, 203), (136, 206, 205), (137, 207, 206), (138, 208, 207), (210, 209, 208), (212, 211, 209), (139, 213, 211), (215, 214, 213), (217, 216, 214), (219, 218, 216), (140, 220, 218), (141, 221, 220), (142, 222, 221), (143, 223, 222), (225, 224, 223), (227, 226, 224), (144, 228, 226), (230, 229, 228), (232, 231, 229), (234, 233, 231), (145, 235, 233), (146, 236, 235), (147, 237, 236), (239, 238, 237), (241, 240, 238), (148, 242, 240), (149, 243, 242), (245, 244, 243), (150, 246, 244), (248, 247, 246), (250, 249, 247), (252, 251, 249), (254, 253, 251), (256, 255, 253), (258, 257, 255), (260, 259, 257), (262, 261, 259), (264, 263, 261), (266, 265, 263), (268, 267, 265), (195, 194, 267), (272, 271, 269), (151, 273, 271), (275, 274, 273), (152, 276, 274), (278, 277, 276), (280, 279, 277), (282, 281, 279), (153, 283, 281), (285, 284, 283), (154, 286, 284), (288, 287, 286), (155, 289, 287), (156, 290, 289), (292, 291, 290), (157, 293, 291), (158, 294, 293), (296, 295, 294), (298, 297, 295), (300, 299, 297), (302, 301, 299), (304, 303, 301), (306, 305, 303), (308, 307, 305), (159, 309, 307), (160, 310, 309), (312, 311, 310), (161, 313, 311), (162, 314, 313), (316, 315, 314), (318, 317, 315), (320, 319, 317), (163, 321, 319), (323, 322, 321), (325, 324, 322), (327, 326, 324), (164, 328, 326), (330, 329, 328), (165, 331, 329), (166, 332, 331), (334, 333, 332), (336, 335, 333), (167, 337, 335), (168, 338, 337), (340, 339, 338), (342, 341, 339), (344, 343, 341), (169, 345, 343), (270, 269, 345), (123, 348, 346), (350, 349, 348), (124, 351, 349), (353, 352, 351), (355, 354, 352), (125, 356, 354), (358, 357, 356), (126, 359, 357), (361, 360, 359), (363, 362, 360), (365, 364, 362), (127, 366, 364), (128, 367, 366), (129, 368, 367), (347, 346, 368), (372, 371, 369), (374, 373, 371), (116, 375, 373), (117, 376, 375), (118, 377, 376), (119, 378, 377), (120, 379, 378), (121, 380, 379), (382, 381, 380), (122, 383, 381), (385, 384, 383), (370, 369, 384), (63, 388, 386), (64, 389, 388), (65, 390, 389), (66, 391, 390), (393, 392, 391), (67, 394, 392), (68, 395, 394), (69, 396, 395), (398, 397, 396), (70, 399, 397), (71, 400, 399), (402, 401, 400), (404, 403, 401), (406, 405, 403), (72, 407, 405), (409, 408, 407), (73, 410, 408), (412, 411, 410), (414, 413, 411), (74, 415, 413), (75, 416, 415), (418, 417, 416), (420, 419, 417), (76, 421, 419), (423, 422, 421), (77, 424, 422), (78, 425, 424), (79, 426, 425), (80, 427, 426), (81, 428, 427), (430, 429, 428), (82, 431, 429), (433, 432, 431), (83, 434, 432), (436, 435, 434), (438, 437, 435), (440, 439, 437), (442, 441, 439), (444, 443, 441), (446, 445, 443), (448, 447, 445), (450, 449, 447), (84, 451, 449), (85, 452, 451), (86, 453, 452), (87, 454, 453), (88, 455, 454), (387, 386, 455), (459, 458, 456), (89, 460, 458), (462, 461, 460), (90, 463, 461), (91, 464, 463), (466, 465, 464), (468, 467, 465), (470, 469, 467), (92, 471, 469), (473, 472, 471), (475, 474, 472), (477, 476, 474), (479, 478, 476), (93, 480, 478), (482, 481, 480), (94, 483, 481), (485, 484, 483), (95, 486, 484), (96, 487, 486), (97, 488, 487), (490, 489, 488), (98, 491, 489), (99, 492, 491), (100, 493, 492), (495, 494, 493), (101, 496, 494), (102, 497, 496), (103, 498, 497), (104, 499, 498), (501, 500, 499), (105, 502, 500), (106, 503, 502), (107, 504, 503), (108, 505, 504), (507, 506, 505), (109, 508, 506), (110, 509, 508), (511, 510, 509), (111, 512, 510), (514, 513, 512), (516, 515, 513), (112, 517, 515), (519, 518, 517), (113, 520, 518), (114, 521, 520), (523, 522, 521), (115, 524, 522), (457, 456, 524), (57, 526, 525), (528, 527, 526), (58, 529, 527), (59, 530, 529), (60, 531, 530), (61, 532, 531), (534, 533, 532), (62, 535, 533), (537, 536, 535), (56, 525, 536), (540, 539, 538), (53, 541, 539), (543, 542, 541), (54, 544, 542), (546, 545, 544), (55, 547, 545), (549, 548, 547), (551, 550, 548), (553, 552, 550), (52, 538, 552), (51, 556, 554), (558, 557, 556), (560, 559, 557), (555, 554, 559), (29, 627, 626), (28, 626, 625), (572, 571, 570), (614, 613, 612), (48, 662, 660), (662, 664, 661), (660, 662, 661), (666, 49, 667), (664, 666, 665), (666, 667, 665), (665, 663, 664), (11, 575, 573), (577, 576, 575), (579, 578, 576), (12, 580, 578), (582, 581, 580), (13, 583, 581), (585, 584, 583), (587, 586, 584), (14, 588, 586), (15, 589, 588), (591, 590, 589), (593, 592, 590), (595, 594, 592), (597, 596, 594), (599, 598, 596), (601, 600, 598), (603, 602, 600), (605, 604, 602), (16, 606, 604), (17, 607, 606), (18, 608, 607), (19, 609, 608), (20, 610, 609), (21, 611, 610), (621, 623, 620), (623, 26, 622), (620, 623, 622), (26, 624, 622), (620, 619, 25), (22, 612, 611), (574, 573, 571), (616, 615, 613), (27, 625, 624), (25, 619, 618), (564, 566, 563), (566, 568, 565), (563, 566, 565), (568, 567, 565), (563, 561, 562), (561, 668, 50), (50, 562, 561), (23, 617, 615), (9, 569, 567), (629, 628, 627), (631, 630, 628), (30, 632, 630), (31, 633, 632), (635, 634, 633), (32, 636, 634), (33, 637, 636), (34, 638, 637), (35, 639, 638), (36, 640, 639), (37, 641, 640), (38, 642, 641), (39, 643, 642), (40, 644, 643), (41, 645, 644), (42, 646, 645), (43, 647, 646), (44, 648, 647), (650, 649, 648), (652, 651, 649), (45, 653, 651), (46, 654, 653), (656, 655, 654), (47, 657, 655), (24, 618, 617), (659, 658, 657), (48, 660, 658), (50, 668, 667), (671, 670, 669), (673, 672, 670), (675, 674, 672), (677, 676, 674), (5, 678, 676), (680, 679, 678), (6, 681, 679), (7, 682, 681), (8, 683, 682), (685, 684, 683), (687, 686, 684), (4, 669, 686)])
me_plane.polygons.foreach_set('use_smooth', [0, 0, 0, 0, 0, 0, 0, 0, 1, 0, 0, 0, 0, 0, 1, 1, 1, 1, 1, 1, 1, 1, 1, 1, 1, 1, 1, 1, 1, 1, 1, 1, 1, 1, 1, 1, 1, 1, 1, 1, 1, 1, 1, 1, 1, 1, 1, 1, 1, 1, 1, 1, 1, 1, 1, 1, 1, 1, 1, 1, 1, 1, 1, 1, 1, 1, 1, 1, 1, 1, 1, 1, 1, 1, 1, 1, 1, 1, 1, 1, 1, 1, 1, 1, 1, 1, 1, 1, 1, 1, 1, 1, 1, 1, 1, 1, 1, 1, 1, 1, 1, 1, 1, 1, 1, 1, 1, 1, 1, 1, 1, 1, 1, 1, 1, 1, 1, 1, 1, 1, 1, 1, 1, 1, 1, 1, 1, 1, 1, 1, 1, 1, 1, 1, 1, 1, 1, 1, 1, 1, 1, 1, 1, 1, 1, 1, 1, 1, 1, 1, 1, 1, 1, 1, 1, 1, 1, 1, 1, 1, 1, 1, 1, 1, 1, 1, 1, 1, 1, 1, 1, 1, 1, 1, 1, 1, 1, 1, 1, 1, 1, 1, 1, 1, 1, 1, 1, 1, 1, 1, 1, 1, 1, 1, 1, 1, 1, 1, 1, 1, 1, 1, 1, 1, 1, 1, 1, 1, 1, 1, 1, 1, 1, 1, 1, 1, 1, 1, 1, 1, 1, 1, 1, 1, 1, 1, 1, 1, 1, 1, 1, 1, 1, 1, 1, 1, 1, 1, 1, 1, 1, 1, 1, 1, 1, 1, 1, 1, 1, 1, 1, 1, 1, 1, 1, 1, 1, 1, 1, 1, 1, 1, 1, 1, 1, 1, 1, 1, 1, 1, 1, 1, 1, 1, 1, 1, 1, 1, 1, 1, 1, 1, 1, 1, 1, 1, 1, 1, 1, 1, 1, 1, 1, 1, 1, 1, 1, 1, 1, 1, 1, 1, 1, 1, 1, 1, 1, 1, 1, 1, 1, 1, 1, 1, 1, 1, 1, 1, 1, 1, 1, 1, 1, 1, 1, 1, 1, 1, 1, 1, 1, 1, 1, 1, 1, 1, 1, 1, 1, 1, 1, 1, 1, 1, 1, 1, 1, 0, 0, 0, 0, 0, 0, 0, 0, 0, 0, 0, 0, 0, 0, 0, 0, 0, 0, 0, 0, 0, 0, 0, 0, 0, 0, 0, 0, 0, 0, 0, 0, 0, 0, 0, 0, 0, 0, 0, 0, 0, 0, 0, 0, 0, 0, 0, 0, 0, 0, 0, 0, 0, 0, 0, 0, 0, 0, 0, 0, 0, 0, 0, 0, 0, 0, 0, 0, 0, 0, 0, 0, 0, 0, 0, 0, 0, 0, 0, 0, 0, 0, 0, 0, 0, 0, 0, 0, 0, 0, 0, 0, 0, 0, 0, 0, 0, 0, 0, 0, 0, 0, 0, 0, 0, 0, 0, 0, 0, 0, 0, 0, 0, 0, 0, 0, 0, 0, 0, 0, 0, 0, 0, 0, 0, 0, 0, 0, 0, 0, 0, 0, 0, 0, 0, 0, 0, 0, 0, 0, 0, 0, 0, 0, 0, 0, 0, 0, 0, 0, 0, 0, 0, 0, 0, 0, 0, 0, 0, 0, 0, 0, 0, 0, 0, 0, 0, 0, 0, 0, 0, 0, 0, 0, 0, 0, 0, 0, 0, 0, 0, 0, 0, 0, 0, 1, 0, 0, 0, 0, 0, 0, 0, 0, 0, 0, 0, 0, 0, 0, 0, 0, 0, 0, 0, 0, 0, 0, 0, 0, 0, 0, 0, 0, 0, 0, 0, 0, 0, 0, 0, 0, 0, 0, 0, 0, 0, 0, 0, 0, 0, 0, 0, 0, 0, 0, 0, 0, 0, 0, 0, 0, 0, 0, 0, 0, 0, 0, 0, 0, 0, 0, 0, 0, 0, 0, 0, 0, 0, 0, 0, 0, 0, 0, 0, 0, 0, 0, 0, 0, 0, 0, 0, 0, 0, 0, 0, 0, 0, 0, 0, 0, 0, 0, 0, 0, 0, 0, 0, 0, 0, 0, 0, 0, 0, 0, 0, 0, 0, 0, 0, 0, 0, 0, 0, 0, 0, 0, 1, 1, 1, 1, 1, 1, 1, 1, 1, 1, 1, 1, 1, 1, 1, 1, 1, 1, 1, 1, 1, 1, 1, 1, 1, 1, 1, 1, 1, 1, 1, 1, 1, 1, 1, 1, 1, 1, 1, 1, 1, 1, 1, 1, 1, 1, 1, 1, 1, 1, 1, 1, 1, 1, 1, 1, 1, 1, 1, 1, 1, 1, 1, 1, 1, 1, 1, 1, 1, 1, 1, 1, 1, 1, 1, 1, 1, 1, 1, 1, 1, 1, 1, 1, 1, 1, 1, 1, 1, 1, 1, 1, 1, 1, 1, 1, 1, 1, 1, 1, 1, 1, 1, 1, 1, 1, 1, 1, 1, 1, 1, 1, 1, 1, 1, 1, 1, 1, 1, 1, 1, 1, 1, 1, 1, 1, 1, 1, 1, 1, 1, 1, 1, 1, 1, 1, 1, 1, 1, 1, 1, 1, 1, 1, 1, 1, 1, 1, 1, 1, 1, 1, 1, 1, 1, 1, 1, 1, 1, 1, 1, 1, 1, 1, 1, 1, 1, 1, 1, 1, 1, 1, 1, 1, 1, 1, 1, 1, 1, 1, 1, 1, 1, 1, 1, 1, 1, 1, 1, 1, 1, 1, 1, 1, 1, 1, 1, 1, 1, 1, 1, 1, 1, 1, 1, 1, 1, 1, 1, 1, 1, 1, 1, 1, 1, 1, 1, 1, 1, 1, 1, 1, 1, 1, 1, 1, 1, 1, 1, 1, 1, 1, 1, 1, 1, 1, 1, 1, 1, 1, 1, 1, 1, 1, 1, 1, 1, 1, 1, 1, 1, 1, 1, 1, 1, 1, 1, 1, 1, 1, 1, 1, 1, 1, 1, 1, 1, 1, 1, 1, 1, 1, 1, 1, 1, 1, 1, 1, 1, 1, 1, 1, 1, 1, 1, 1, 1, 1, 1, 1, 1, 1, 1, 1, 1, 1, 1, 1, 1, 1, 1, 1, 1, 1, 1, 1, 1, 1, 1, 1, 1, 1, 1, 1, 1, 1, 1, 1, 1, 1, 1, 1, 1, 1, 1, 1, 1, 1, 1, 1, 1, 1, 1, 1, 1, 1, 1, 1, 1, 1, 1, 1, 1, 1, 1, 1, 1, 1, 1])
_uv = me_plane.uv_layers.new(name='UVMap')
_uv.uv.foreach_set('vector', [0.96, 0.01932, 0.9513, 0.02806, 0.9513, 0.01932, 0.02827, 0.02497, 0.0237, 0.02497, 0.02096, 0.02497, 0.02187, 0.02497, 0.02644, 0.02497, 0.0237, 0.02497, 0.02195, 0.02497, 0.02544, 0.02497, 0.02533, 0.02497, 0.02786, 0.02497, 0.02451, 0.02497, 0.02116, 0.02497, 0.02243, 0.02497, 0.02232, 0.02497, 0.02761, 0.02497, 0.02787, 0.02497, 0.02777, 0.02497, 0.0248, 0.02497, 0.03009, 0.02497, 0.02339, 0.02497, 0.02004, 0.02497, 0.02076, 0.03501, 0.02056, 0.02497, 0.02056, 0.03501, 0.0237, 0.02497, 0.02096, 0.02497, 0.02827, 0.02497, 0.02786, 0.02497, 0.02674, 0.02497, 0.02451, 0.02497, 0.02866, 0.02497, 0.02148, 0.02497, 0.02076, 0.02497, 0.02766, 0.02497, 0.02755, 0.02497, 0.02502, 0.02497, 0.02512, 0.02497, 0.03009, 0.02497, 0.02248, 0.02497, 0.02088, 0.03501, 0.02004, 0.02497, 0.02004, 0.03501, 0.02172, 0.03501, 0.02088, 0.02497, 0.02088, 0.03501, 0.02256, 0.03501, 0.02172, 0.02497, 0.02172, 0.03501, 0.02339, 0.03501, 0.02256, 0.02497, 0.02256, 0.03501, 0.02423, 0.03501, 0.02339, 0.02497, 0.02339, 0.03501, 0.02507, 0.03501, 0.02423, 0.02497, 0.02423, 0.03501, 0.02591, 0.03501, 0.02507, 0.02497, 0.02507, 0.03501, 0.02674, 0.03501, 0.02591, 0.02497, 0.02591, 0.03501, 0.02758, 0.03501, 0.02674, 0.02497, 0.02674, 0.03501, 0.02842, 0.03501, 0.02758, 0.02497, 0.02758, 0.03501, 0.02926, 0.03501, 0.02842, 0.02497, 0.02842, 0.03501, 0.03009, 0.03501, 0.02926, 0.02497, 0.02926, 0.03501, 0.02025, 0.03501, 0.02004, 0.02497, 0.02004, 0.03501, 0.02046, 0.03501, 0.02025, 0.02497, 0.02025, 0.03501, 0.02067, 0.03501, 0.02046, 0.02497, 0.02046, 0.03501, 0.02088, 0.03501, 0.02067, 0.02497, 0.02067, 0.03501, 0.02109, 0.03501, 0.02088, 0.02497, 0.02088, 0.03501, 0.0213, 0.03501, 0.02109, 0.02497, 0.02109, 0.03501, 0.02151, 0.03501, 0.0213, 0.02497, 0.0213, 0.03501, 0.02172, 0.03501, 0.02151, 0.02497, 0.02151, 0.03501, 0.02193, 0.03501, 0.02172, 0.02497, 0.02172, 0.03501, 0.02214, 0.03501, 0.02193, 0.02497, 0.02193, 0.03501, 0.02235, 0.03501, 0.02214, 0.02497, 0.02214, 0.03501, 0.02256, 0.03501, 0.02235, 0.02497, 0.02235, 0.03501, 0.02277, 0.03501, 0.02256, 0.02497, 0.02256, 0.03501, 0.02298, 0.03501, 0.02277, 0.02497, 0.02277, 0.03501, 0.02318, 0.03501, 0.02298, 0.02497, 0.02298, 0.03501, 0.02339, 0.03501, 0.02318, 0.02497, 0.02318, 0.03501, 0.0236, 0.03501, 0.02339, 0.02497, 0.02339, 0.03501, 0.02381, 0.03501, 0.0236, 0.02497, 0.0236, 0.03501, 0.02402, 0.03501, 0.02381, 0.02497, 0.02381, 0.03501, 0.02423, 0.03501, 0.02402, 0.02497, 0.02402, 0.03501, 0.02444, 0.03501, 0.02423, 0.02497, 0.02423, 0.03501, 0.02465, 0.03501, 0.02444, 0.02497, 0.02444, 0.03501, 0.02486, 0.03501, 0.02465, 0.02497, 0.02465, 0.03501, 0.02507, 0.03501, 0.02486, 0.02497, 0.02486, 0.03501, 0.02528, 0.03501, 0.02507, 0.02497, 0.02507, 0.03501, 0.02549, 0.03501, 0.02528, 0.02497, 0.02528, 0.03501, 0.0257, 0.03501, 0.02549, 0.02497, 0.02549, 0.03501, 0.02591, 0.03501, 0.0257, 0.02497, 0.0257, 0.03501, 0.02612, 0.03501, 0.02591, 0.02497, 0.02591, 0.03501, 0.02632, 0.03501, 0.02612, 0.02497, 0.02612, 0.03501, 0.02653, 0.03501, 0.02632, 0.02497, 0.02632, 0.03501, 0.02674, 0.03501, 0.02653, 0.02497, 0.02653, 0.03501, 0.02695, 0.03501, 0.02674, 0.02497, 0.02674, 0.03501, 0.02716, 0.03501, 0.02695, 0.02497, 0.02695, 0.03501, 0.02737, 0.03501, 0.02716, 0.02497, 0.02716, 0.03501, 0.02758, 0.03501, 0.02737, 0.02497, 0.02737, 0.03501, 0.02779, 0.03501, 0.02758, 0.02497, 0.02758, 0.03501, 0.028, 0.03501, 0.02779, 0.02497, 0.02779, 0.03501, 0.02821, 0.03501, 0.028, 0.02497, 0.028, 0.03501, 0.02842, 0.03501, 0.02821, 0.02497, 0.02821, 0.03501, 0.02863, 0.03501, 0.02842, 0.02497, 0.02842, 0.03501, 0.02884, 0.03501, 0.02863, 0.02497, 0.02863, 0.03501, 0.02905, 0.03501, 0.02884, 0.02497, 0.02884, 0.03501, 0.02926, 0.03501, 0.02905, 0.02497, 0.02905, 0.03501, 0.02947, 0.03501, 0.02926, 0.02497, 0.02926, 0.03501, 0.02967, 0.03501, 0.02947, 0.02497, 0.02947, 0.03501, 0.02988, 0.03501, 0.02967, 0.02497, 0.02967, 0.03501, 0.03009, 0.03501, 0.02988, 0.02497, 0.02988, 0.03501, 0.02025, 0.03501, 0.02004, 0.02497, 0.02004, 0.03501, 0.02046, 0.03501, 0.02025, 0.02497, 0.02025, 0.03501, 0.02067, 0.03501, 0.02046, 0.02497, 0.02046, 0.03501, 0.02088, 0.03501, 0.02067, 0.02497, 0.02067, 0.03501, 0.02109, 0.03501, 0.02088, 0.02497, 0.02088, 0.03501, 0.0213, 0.03501, 0.02109, 0.02497, 0.02109, 0.03501, 0.02151, 0.03501, 0.0213, 0.02497, 0.0213, 0.03501, 0.02172, 0.03501, 0.02151, 0.02497, 0.02151, 0.03501, 0.02193, 0.03501, 0.02172, 0.02497, 0.02172, 0.03501, 0.02214, 0.03501, 0.02193, 0.02497, 0.02193, 0.03501, 0.02235, 0.03501, 0.02214, 0.02497, 0.02214, 0.03501, 0.02256, 0.03501, 0.02235, 0.02497, 0.02235, 0.03501, 0.02277, 0.03501, 0.02256, 0.02497, 0.02256, 0.03501, 0.02298, 0.03501, 0.02277, 0.02497, 0.02277, 0.03501, 0.02318, 0.03501, 0.02298, 0.02497, 0.02298, 0.03501, 0.02339, 0.03501, 0.02318, 0.02497, 0.02318, 0.03501, 0.0236, 0.03501, 0.02339, 0.02497, 0.02339, 0.03501, 0.02381, 0.03501, 0.0236, 0.02497, 0.0236, 0.03501, 0.02402, 0.03501, 0.02381, 0.02497, 0.02381, 0.03501, 0.02423, 0.03501, 0.02402, 0.02497, 0.02402, 0.03501, 0.02444, 0.03501, 0.02423, 0.02497, 0.02423, 0.03501, 0.02465, 0.03501, 0.02444, 0.02497, 0.02444, 0.03501, 0.02486, 0.03501, 0.02465, 0.02497, 0.02465, 0.03501, 0.02507, 0.03501, 0.02486, 0.02497, 0.02486, 0.03501, 0.02528, 0.03501, 0.02507, 0.02497, 0.02507, 0.03501, 0.02549, 0.03501, 0.02528, 0.02497, 0.02528, 0.03501, 0.0257, 0.03501, 0.02549, 0.02497, 0.02549, 0.03501, 0.02591, 0.03501, 0.0257, 0.02497, 0.0257, 0.03501, 0.02612, 0.03501, 0.02591, 0.02497, 0.02591, 0.03501, 0.02632, 0.03501, 0.02612, 0.02497, 0.02612, 0.03501, 0.02653, 0.03501, 0.02632, 0.02497, 0.02632, 0.03501, 0.02674, 0.03501, 0.02653, 0.02497, 0.02653, 0.03501, 0.02695, 0.03501, 0.02674, 0.02497, 0.02674, 0.03501, 0.02716, 0.03501, 0.02695, 0.02497, 0.02695, 0.03501, 0.02737, 0.03501, 0.02716, 0.02497, 0.02716, 0.03501, 0.02758, 0.03501, 0.02737, 0.02497, 0.02737, 0.03501, 0.02779, 0.03501, 0.02758, 0.02497, 0.02758, 0.03501, 0.028, 0.03501, 0.02779, 0.02497, 0.02779, 0.03501, 0.02821, 0.03501, 0.028, 0.02497, 0.028, 0.03501, 0.02842, 0.03501, 0.02821, 0.02497, 0.02821, 0.03501, 0.02863, 0.03501, 0.02842, 0.02497, 0.02842, 0.03501, 0.02884, 0.03501, 0.02863, 0.02497, 0.02863, 0.03501, 0.02905, 0.03501, 0.02884, 0.02497, 0.02884, 0.03501, 0.02926, 0.03501, 0.02905, 0.02497, 0.02905, 0.03501, 0.02947, 0.03501, 0.02926, 0.02497, 0.02926, 0.03501, 0.02967, 0.03501, 0.02947, 0.02497, 0.02947, 0.03501, 0.02988, 0.03501, 0.02967, 0.02497, 0.02967, 0.03501, 0.03009, 0.03501, 0.02988, 0.02497, 0.02988, 0.03501, 0.02071, 0.03501, 0.02004, 0.02497, 0.02004, 0.03501, 0.02138, 0.03501, 0.02071, 0.02497, 0.02071, 0.03501, 0.02205, 0.03501, 0.02138, 0.02497, 0.02138, 0.03501, 0.02272, 0.03501, 0.02205, 0.02497, 0.02205, 0.03501, 0.02339, 0.03501, 0.02272, 0.02497, 0.02272, 0.03501, 0.02406, 0.03501, 0.02339, 0.02497, 0.02339, 0.03501, 0.02473, 0.03501, 0.02406, 0.02497, 0.02406, 0.03501, 0.0254, 0.03501, 0.02473, 0.02497, 0.02473, 0.03501, 0.02607, 0.03501, 0.0254, 0.02497, 0.0254, 0.03501, 0.02674, 0.03501, 0.02607, 0.02497, 0.02607, 0.03501, 0.02741, 0.03501, 0.02674, 0.02497, 0.02674, 0.03501, 0.02808, 0.03501, 0.02741, 0.02497, 0.02741, 0.03501, 0.02875, 0.03501, 0.02808, 0.02497, 0.02808, 0.03501, 0.02942, 0.03501, 0.02875, 0.02497, 0.02875, 0.03501, 0.03009, 0.03501, 0.02942, 0.02497, 0.02942, 0.03501, 0.02088, 0.03501, 0.02004, 0.02497, 0.02004, 0.03501, 0.02172, 0.03501, 0.02088, 0.02497, 0.02088, 0.03501, 0.02256, 0.03501, 0.02172, 0.02497, 0.02172, 0.03501, 0.02339, 0.03501, 0.02256, 0.02497, 0.02256, 0.03501, 0.02423, 0.03501, 0.02339, 0.02497, 0.02339, 0.03501, 0.02507, 0.03501, 0.02423, 0.02497, 0.02423, 0.03501, 0.02591, 0.03501, 0.02507, 0.02497, 0.02507, 0.03501, 0.02674, 0.03501, 0.02591, 0.02497, 0.02591, 0.03501, 0.02758, 0.03501, 0.02674, 0.02497, 0.02674, 0.03501, 0.02842, 0.03501, 0.02758, 0.02497, 0.02758, 0.03501, 0.02926, 0.03501, 0.02842, 0.02497, 0.02842, 0.03501, 0.03009, 0.03501, 0.02926, 0.02497, 0.02926, 0.03501, 0.02025, 0.03501, 0.02004, 0.02497, 0.02004, 0.03501, 0.02046, 0.03501, 0.02025, 0.02497, 0.02025, 0.03501, 0.02067, 0.03501, 0.02046, 0.02497, 0.02046, 0.03501, 0.02088, 0.03501, 0.02067, 0.02497, 0.02067, 0.03501, 0.02109, 0.03501, 0.02088, 0.02497, 0.02088, 0.03501, 0.0213, 0.03501, 0.02109, 0.02497, 0.02109, 0.03501, 0.02151, 0.03501, 0.0213, 0.02497, 0.0213, 0.03501, 0.02172, 0.03501, 0.02151, 0.02497, 0.02151, 0.03501, 0.02193, 0.03501, 0.02172, 0.02497, 0.02172, 0.03501, 0.02214, 0.03501, 0.02193, 0.02497, 0.02193, 0.03501, 0.02235, 0.03501, 0.02214, 0.02497, 0.02214, 0.03501, 0.02256, 0.03501, 0.02235, 0.02497, 0.02235, 0.03501, 0.02277, 0.03501, 0.02256, 0.02497, 0.02256, 0.03501, 0.02298, 0.03501, 0.02277, 0.02497, 0.02277, 0.03501, 0.02318, 0.03501, 0.02298, 0.02497, 0.02298, 0.03501, 0.02339, 0.03501, 0.02318, 0.02497, 0.02318, 0.03501, 0.0236, 0.03501, 0.02339, 0.02497, 0.02339, 0.03501, 0.02381, 0.03501, 0.0236, 0.02497, 0.0236, 0.03501, 0.02402, 0.03501, 0.02381, 0.02497, 0.02381, 0.03501, 0.02423, 0.03501, 0.02402, 0.02497, 0.02402, 0.03501, 0.02444, 0.03501, 0.02423, 0.02497, 0.02423, 0.03501, 0.02465, 0.03501, 0.02444, 0.02497, 0.02444, 0.03501, 0.02486, 0.03501, 0.02465, 0.02497, 0.02465, 0.03501, 0.02507, 0.03501, 0.02486, 0.02497, 0.02486, 0.03501, 0.02528, 0.03501, 0.02507, 0.02497, 0.02507, 0.03501, 0.02549, 0.03501, 0.02528, 0.02497, 0.02528, 0.03501, 0.0257, 0.03501, 0.02549, 0.02497, 0.02549, 0.03501, 0.02591, 0.03501, 0.0257, 0.02497, 0.0257, 0.03501, 0.02612, 0.03501, 0.02591, 0.02497, 0.02591, 0.03501, 0.02632, 0.03501, 0.02612, 0.02497, 0.02612, 0.03501, 0.02653, 0.03501, 0.02632, 0.02497, 0.02632, 0.03501, 0.02674, 0.03501, 0.02653, 0.02497, 0.02653, 0.03501, 0.02695, 0.03501, 0.02674, 0.02497, 0.02674, 0.03501, 0.02716, 0.03501, 0.02695, 0.02497, 0.02695, 0.03501, 0.02737, 0.03501, 0.02716, 0.02497, 0.02716, 0.03501, 0.02758, 0.03501, 0.02737, 0.02497, 0.02737, 0.03501, 0.02779, 0.03501, 0.02758, 0.02497, 0.02758, 0.03501, 0.028, 0.03501, 0.02779, 0.02497, 0.02779, 0.03501, 0.02821, 0.03501, 0.028, 0.02497, 0.028, 0.03501, 0.02842, 0.03501, 0.02821, 0.02497, 0.02821, 0.03501, 0.02863, 0.03501, 0.02842, 0.02497, 0.02842, 0.03501, 0.02884, 0.03501, 0.02863, 0.02497, 0.02863, 0.03501, 0.02905, 0.03501, 0.02884, 0.02497, 0.02884, 0.03501, 0.02926, 0.03501, 0.02905, 0.02497, 0.02905, 0.03501, 0.02947, 0.03501, 0.02926, 0.02497, 0.02926, 0.03501, 0.02967, 0.03501, 0.02947, 0.02497, 0.02947, 0.03501, 0.02988, 0.03501, 0.02967, 0.02497, 0.02967, 0.03501, 0.03009, 0.03501, 0.02988, 0.02497, 0.02988, 0.03501, 0.02025, 0.03501, 0.02004, 0.02497, 0.02004, 0.03501, 0.02046, 0.03501, 0.02025, 0.02497, 0.02025, 0.03501, 0.02067, 0.03501, 0.02046, 0.02497, 0.02046, 0.03501, 0.02088, 0.03501, 0.02067, 0.02497, 0.02067, 0.03501, 0.02109, 0.03501, 0.02088, 0.02497, 0.02088, 0.03501, 0.0213, 0.03501, 0.02109, 0.02497, 0.02109, 0.03501, 0.02151, 0.03501, 0.0213, 0.02497, 0.0213, 0.03501, 0.02172, 0.03501, 0.02151, 0.02497, 0.02151, 0.03501, 0.02193, 0.03501, 0.02172, 0.02497, 0.02172, 0.03501, 0.02214, 0.03501, 0.02193, 0.02497, 0.02193, 0.03501, 0.02235, 0.03501, 0.02214, 0.02497, 0.02214, 0.03501, 0.02256, 0.03501, 0.02235, 0.02497, 0.02235, 0.03501, 0.02277, 0.03501, 0.02256, 0.02497, 0.02256, 0.03501, 0.02298, 0.03501, 0.02277, 0.02497, 0.02277, 0.03501, 0.02318, 0.03501, 0.02298, 0.02497, 0.02298, 0.03501, 0.02339, 0.03501, 0.02318, 0.02497, 0.02318, 0.03501, 0.0236, 0.03501, 0.02339, 0.02497, 0.02339, 0.03501, 0.02381, 0.03501, 0.0236, 0.02497, 0.0236, 0.03501, 0.02402, 0.03501, 0.02381, 0.02497, 0.02381, 0.03501, 0.02423, 0.03501, 0.02402, 0.02497, 0.02402, 0.03501, 0.02444, 0.03501, 0.02423, 0.02497, 0.02423, 0.03501, 0.02465, 0.03501, 0.02444, 0.02497, 0.02444, 0.03501, 0.02486, 0.03501, 0.02465, 0.02497, 0.02465, 0.03501, 0.02507, 0.03501, 0.02486, 0.02497, 0.02486, 0.03501, 0.02528, 0.03501, 0.02507, 0.02497, 0.02507, 0.03501, 0.02549, 0.03501, 0.02528, 0.02497, 0.02528, 0.03501, 0.0257, 0.03501, 0.02549, 0.02497, 0.02549, 0.03501, 0.02591, 0.03501, 0.0257, 0.02497, 0.0257, 0.03501, 0.02612, 0.03501, 0.02591, 0.02497, 0.02591, 0.03501, 0.02632, 0.03501, 0.02612, 0.02497, 0.02612, 0.03501, 0.02653, 0.03501, 0.02632, 0.02497, 0.02632, 0.03501, 0.02674, 0.03501, 0.02653, 0.02497, 0.02653, 0.03501, 0.02695, 0.03501, 0.02674, 0.02497, 0.02674, 0.03501, 0.02716, 0.03501, 0.02695, 0.02497, 0.02695, 0.03501, 0.02737, 0.03501, 0.02716, 0.02497, 0.02716, 0.03501, 0.02758, 0.03501, 0.02737, 0.02497, 0.02737, 0.03501, 0.02779, 0.03501, 0.02758, 0.02497, 0.02758, 0.03501, 0.028, 0.03501, 0.02779, 0.02497, 0.02779, 0.03501, 0.02821, 0.03501, 0.028, 0.02497, 0.028, 0.03501, 0.02842, 0.03501, 0.02821, 0.02497, 0.02821, 0.03501, 0.02863, 0.03501, 0.02842, 0.02497, 0.02842, 0.03501, 0.02884, 0.03501, 0.02863, 0.02497, 0.02863, 0.03501, 0.02905, 0.03501, 0.02884, 0.02497, 0.02884, 0.03501, 0.02926, 0.03501, 0.02905, 0.02497, 0.02905, 0.03501, 0.02947, 0.03501, 0.02926, 0.02497, 0.02926, 0.03501, 0.02967, 0.03501, 0.02947, 0.02497, 0.02947, 0.03501, 0.02988, 0.03501, 0.02967, 0.02497, 0.02967, 0.03501, 0.03009, 0.03501, 0.02988, 0.02497, 0.02988, 0.03501, 0.02105, 0.03501, 0.02004, 0.02497, 0.02004, 0.03501, 0.02205, 0.03501, 0.02105, 0.02497, 0.02105, 0.03501, 0.02306, 0.03501, 0.02205, 0.02497, 0.02205, 0.03501, 0.02406, 0.03501, 0.02306, 0.02497, 0.02306, 0.03501, 0.02507, 0.03501, 0.02406, 0.02497, 0.02406, 0.03501, 0.02607, 0.03501, 0.02507, 0.02497, 0.02507, 0.03501, 0.02708, 0.03501, 0.02607, 0.02497, 0.02607, 0.03501, 0.02808, 0.03501, 0.02708, 0.02497, 0.02708, 0.03501, 0.02909, 0.03501, 0.02808, 0.02497, 0.02808, 0.03501, 0.03009, 0.03501, 0.02909, 0.02497, 0.02909, 0.03501, 0.02105, 0.03501, 0.02004, 0.02497, 0.02004, 0.03501, 0.02205, 0.03501, 0.02105, 0.02497, 0.02105, 0.03501, 0.02306, 0.03501, 0.02205, 0.02497, 0.02205, 0.03501, 0.02406, 0.03501, 0.02306, 0.02497, 0.02306, 0.03501, 0.02507, 0.03501, 0.02406, 0.02497, 0.02406, 0.03501, 0.02607, 0.03501, 0.02507, 0.02497, 0.02507, 0.03501, 0.02708, 0.03501, 0.02607, 0.02497, 0.02607, 0.03501, 0.02808, 0.03501, 0.02708, 0.02497, 0.02708, 0.03501, 0.02909, 0.03501, 0.02808, 0.02497, 0.02808, 0.03501, 0.03009, 0.03501, 0.02909, 0.02497, 0.02909, 0.03501, 0.02256, 0.03501, 0.02004, 0.02497, 0.02004, 0.03501, 0.02507, 0.03501, 0.02256, 0.02497, 0.02256, 0.03501, 0.02758, 0.03501, 0.02507, 0.02497, 0.02507, 0.03501, 0.03009, 0.03501, 0.02758, 0.02497, 0.02758, 0.03501, 0.0262, 0.03501, 0.02579, 0.02497, 0.02579, 0.03501, 0.02579, 0.03501, 0.02558, 0.02497, 0.02558, 0.03501, 0.02097, 0.03501, 0.02076, 0.02497, 0.02076, 0.03501, 0.02404, 0.03501, 0.02384, 0.02497, 0.02384, 0.03501, 0.02968, 0.02497, 0.02958, 0.02497, 0.02968, 0.03501, 0.02128, 0.03501, 0.02117, 0.02497, 0.02117, 0.03501, 0.02138, 0.03501, 0.02128, 0.02497, 0.02128, 0.03501, 0.02148, 0.03501, 0.02138, 0.02497, 0.02138, 0.03501, 0.02158, 0.03501, 0.02148, 0.02497, 0.02148, 0.03501, 0.02169, 0.03501, 0.02158, 0.02497, 0.02158, 0.03501, 0.02179, 0.03501, 0.02169, 0.02497, 0.02169, 0.03501, 0.02189, 0.03501, 0.02179, 0.02497, 0.02179, 0.03501, 0.02199, 0.03501, 0.02189, 0.02497, 0.02189, 0.03501, 0.0221, 0.03501, 0.02199, 0.02497, 0.02199, 0.03501, 0.0222, 0.03501, 0.0221, 0.02497, 0.0221, 0.03501, 0.0223, 0.03501, 0.0222, 0.02497, 0.0222, 0.03501, 0.0224, 0.03501, 0.0223, 0.02497, 0.0223, 0.03501, 0.02251, 0.03501, 0.0224, 0.02497, 0.0224, 0.03501, 0.02261, 0.03501, 0.02251, 0.02497, 0.02251, 0.03501, 0.02271, 0.03501, 0.02261, 0.02497, 0.02261, 0.03501, 0.02281, 0.03501, 0.02271, 0.02497, 0.02271, 0.03501, 0.02292, 0.03501, 0.02281, 0.02497, 0.02281, 0.03501, 0.02302, 0.03501, 0.02292, 0.02497, 0.02292, 0.03501, 0.02312, 0.03501, 0.02302, 0.02497, 0.02302, 0.03501, 0.02322, 0.03501, 0.02312, 0.02497, 0.02312, 0.03501, 0.02333, 0.03501, 0.02322, 0.02497, 0.02322, 0.03501, 0.02343, 0.03501, 0.02333, 0.02497, 0.02333, 0.03501, 0.02353, 0.03501, 0.02343, 0.02497, 0.02343, 0.03501, 0.02363, 0.03501, 0.02353, 0.02497, 0.02353, 0.03501, 0.02517, 0.02497, 0.02497, 0.03501, 0.02517, 0.03501, 0.02384, 0.03501, 0.02363, 0.02497, 0.02363, 0.03501, 0.02117, 0.03501, 0.02097, 0.02497, 0.02097, 0.03501, 0.02425, 0.03501, 0.02404, 0.02497, 0.02404, 0.03501, 0.02558, 0.03501, 0.02538, 0.02497, 0.02538, 0.03501, 0.02497, 0.03501, 0.02486, 0.02497, 0.02486, 0.03501, 0.02004, 0.03501, 0.02015, 0.03501, 0.02015, 0.02497, 0.02445, 0.03501, 0.02425, 0.02497, 0.02425, 0.03501, 0.02056, 0.03501, 0.02035, 0.02497, 0.02035, 0.03501, 0.0263, 0.03501, 0.0262, 0.02497, 0.0262, 0.03501, 0.0264, 0.03501, 0.0263, 0.02497, 0.0263, 0.03501, 0.0265, 0.03501, 0.0264, 0.02497, 0.0264, 0.03501, 0.02661, 0.03501, 0.0265, 0.02497, 0.0265, 0.03501, 0.02671, 0.03501, 0.02661, 0.02497, 0.02661, 0.03501, 0.02681, 0.03501, 0.02671, 0.02497, 0.02671, 0.03501, 0.02691, 0.03501, 0.02681, 0.02497, 0.02681, 0.03501, 0.02702, 0.03501, 0.02691, 0.02497, 0.02691, 0.03501, 0.02712, 0.03501, 0.02702, 0.02497, 0.02702, 0.03501, 0.02722, 0.03501, 0.02712, 0.02497, 0.02712, 0.03501, 0.02732, 0.03501, 0.02722, 0.02497, 0.02722, 0.03501, 0.02743, 0.03501, 0.02732, 0.02497, 0.02732, 0.03501, 0.02753, 0.03501, 0.02743, 0.02497, 0.02743, 0.03501, 0.02763, 0.03501, 0.02753, 0.02497, 0.02753, 0.03501, 0.02773, 0.03501, 0.02763, 0.02497, 0.02763, 0.03501, 0.02784, 0.03501, 0.02773, 0.02497, 0.02773, 0.03501, 0.02794, 0.03501, 0.02784, 0.02497, 0.02784, 0.03501, 0.02804, 0.03501, 0.02794, 0.02497, 0.02794, 0.03501, 0.02815, 0.03501, 0.02804, 0.02497, 0.02804, 0.03501, 0.02825, 0.03501, 0.02815, 0.02497, 0.02815, 0.03501, 0.02835, 0.03501, 0.02825, 0.02497, 0.02825, 0.03501, 0.02845, 0.03501, 0.02835, 0.02497, 0.02835, 0.03501, 0.02856, 0.03501, 0.02845, 0.02497, 0.02845, 0.03501, 0.02866, 0.03501, 0.02856, 0.02497, 0.02856, 0.03501, 0.02486, 0.03501, 0.02445, 0.02497, 0.02445, 0.03501, 0.02907, 0.03501, 0.02866, 0.02497, 0.02866, 0.03501, 0.02948, 0.03501, 0.02907, 0.02497, 0.02907, 0.03501, 0.02999, 0.03501, 0.02989, 0.02497, 0.02989, 0.03501, 0.02088, 0.03501, 0.02004, 0.02497, 0.02004, 0.03501, 0.02172, 0.03501, 0.02088, 0.02497, 0.02088, 0.03501, 0.02256, 0.03501, 0.02172, 0.02497, 0.02172, 0.03501, 0.02339, 0.03501, 0.02256, 0.02497, 0.02256, 0.03501, 0.02423, 0.03501, 0.02339, 0.02497, 0.02339, 0.03501, 0.02507, 0.03501, 0.02423, 0.02497, 0.02423, 0.03501, 0.02591, 0.03501, 0.02507, 0.02497, 0.02507, 0.03501, 0.02674, 0.03501, 0.02591, 0.02497, 0.02591, 0.03501, 0.02758, 0.03501, 0.02674, 0.02497, 0.02674, 0.03501, 0.02842, 0.03501, 0.02758, 0.02497, 0.02758, 0.03501, 0.02926, 0.03501, 0.02842, 0.02497, 0.02842, 0.03501, 0.03009, 0.03501, 0.02926, 0.02497, 0.02926, 0.03501, 0.96, 0.01932, 0.96, 0.02806, 0.9513, 0.02806, 0.02004, 0.02497, 0.03009, 0.02497, 0.02918, 0.02497, 0.02735, 0.02497, 0.02644, 0.02497, 0.02461, 0.02497, 0.02644, 0.02497, 0.02553, 0.02497, 0.02461, 0.02497, 0.02004, 0.02497, 0.02918, 0.02497, 0.02827, 0.02497, 0.02279, 0.02497, 0.02187, 0.02497, 0.02096, 0.02497, 0.02096, 0.02497, 0.02004, 0.02497, 0.02827, 0.02497, 0.02827, 0.02497, 0.02735, 0.02497, 0.0237, 0.02497, 0.02735, 0.02497, 0.02461, 0.02497, 0.0237, 0.02497, 0.0237, 0.02497, 0.02279, 0.02497, 0.02096, 0.02497, 0.02096, 0.02497, 0.02004, 0.02497, 0.03009, 0.02497, 0.03009, 0.02497, 0.02918, 0.02497, 0.02735, 0.02497, 0.02918, 0.02497, 0.02827, 0.02497, 0.02735, 0.02497, 0.02096, 0.02497, 0.03009, 0.02497, 0.02735, 0.02497, 0.02644, 0.02497, 0.02553, 0.02497, 0.02461, 0.02497, 0.02096, 0.02497, 0.02735, 0.02497, 0.02644, 0.02497, 0.0237, 0.02497, 0.02279, 0.02497, 0.02187, 0.02497, 0.02187, 0.02497, 0.02096, 0.02497, 0.02644, 0.02497, 0.02644, 0.02497, 0.02461, 0.02497, 0.0237, 0.02497, 0.02533, 0.02497, 0.02523, 0.02497, 0.02195, 0.02497, 0.02195, 0.02497, 0.02184, 0.02497, 0.02544, 0.02497, 0.02004, 0.02497, 0.03009, 0.02497, 0.02898, 0.02497, 0.02786, 0.02497, 0.02674, 0.02497, 0.02451, 0.02497, 0.02674, 0.02497, 0.02563, 0.02497, 0.02451, 0.02497, 0.02451, 0.02497, 0.02339, 0.02497, 0.02228, 0.02497, 0.02004, 0.02497, 0.02898, 0.02497, 0.02786, 0.02497, 0.02451, 0.02497, 0.02228, 0.02497, 0.02116, 0.02497, 0.02116, 0.02497, 0.02004, 0.02497, 0.02786, 0.02497, 0.02916, 0.02497, 0.02875, 0.02497, 0.02098, 0.02497, 0.02875, 0.02497, 0.02864, 0.02497, 0.02129, 0.02497, 0.02098, 0.02497, 0.02875, 0.02497, 0.02118, 0.02497, 0.02864, 0.02497, 0.02854, 0.02497, 0.02139, 0.02497, 0.02854, 0.02497, 0.02844, 0.02497, 0.02149, 0.02497, 0.02864, 0.02497, 0.02139, 0.02497, 0.02129, 0.02497, 0.02844, 0.02497, 0.02833, 0.02497, 0.0216, 0.02497, 0.02833, 0.02497, 0.02823, 0.02497, 0.0217, 0.02497, 0.02823, 0.02497, 0.02812, 0.02497, 0.02181, 0.02497, 0.02812, 0.02497, 0.02802, 0.02497, 0.02191, 0.02497, 0.02181, 0.02497, 0.02812, 0.02497, 0.02191, 0.02497, 0.02802, 0.02497, 0.02792, 0.02497, 0.02201, 0.02497, 0.02792, 0.02497, 0.02781, 0.02497, 0.02212, 0.02497, 0.02802, 0.02497, 0.02201, 0.02497, 0.02191, 0.02497, 0.02781, 0.02497, 0.02771, 0.02497, 0.02222, 0.02497, 0.02771, 0.02497, 0.02761, 0.02497, 0.02232, 0.02497, 0.02781, 0.02497, 0.02222, 0.02497, 0.02212, 0.02497, 0.02761, 0.02497, 0.0275, 0.02497, 0.02243, 0.02497, 0.0275, 0.02497, 0.0274, 0.02497, 0.02253, 0.02497, 0.0274, 0.02497, 0.0273, 0.02497, 0.02253, 0.02497, 0.0273, 0.02497, 0.02719, 0.02497, 0.02263, 0.02497, 0.02719, 0.02497, 0.02709, 0.02497, 0.02274, 0.02497, 0.02709, 0.02497, 0.02699, 0.02497, 0.02284, 0.02497, 0.02699, 0.02497, 0.02688, 0.02497, 0.02295, 0.02497, 0.02688, 0.02497, 0.02678, 0.02497, 0.02305, 0.02497, 0.02295, 0.02497, 0.02688, 0.02497, 0.02305, 0.02497, 0.02678, 0.02497, 0.02667, 0.02497, 0.02315, 0.02497, 0.02667, 0.02497, 0.02657, 0.02497, 0.02326, 0.02497, 0.02657, 0.02497, 0.02647, 0.02497, 0.02336, 0.02497, 0.02647, 0.02497, 0.02636, 0.02497, 0.02346, 0.02497, 0.02636, 0.02497, 0.02626, 0.02497, 0.02357, 0.02497, 0.02626, 0.02497, 0.02585, 0.02497, 0.02388, 0.02497, 0.02367, 0.02497, 0.02626, 0.02497, 0.02388, 0.02497, 0.02585, 0.02497, 0.02564, 0.02497, 0.02408, 0.02497, 0.02564, 0.02497, 0.02543, 0.02497, 0.02429, 0.02497, 0.02408, 0.02497, 0.02564, 0.02497, 0.02429, 0.02497, 0.02543, 0.02497, 0.02502, 0.02497, 0.0245, 0.02497, 0.02502, 0.02497, 0.02491, 0.02497, 0.0245, 0.02497, 0.02626, 0.02497, 0.02367, 0.02497, 0.02357, 0.02497, 0.02667, 0.02497, 0.02326, 0.02497, 0.02315, 0.02497, 0.02647, 0.02497, 0.02346, 0.02497, 0.02336, 0.02497, 0.02709, 0.02497, 0.02284, 0.02497, 0.02274, 0.02497, 0.0275, 0.02497, 0.02253, 0.02497, 0.02243, 0.02497, 0.0273, 0.02497, 0.02263, 0.02497, 0.02253, 0.02497, 0.02263, 0.02497, 0.02719, 0.02497, 0.02274, 0.02497, 0.02833, 0.02497, 0.0217, 0.02497, 0.0216, 0.02497, 0.02999, 0.02497, 0.02958, 0.02497, 0.02036, 0.02497, 0.02958, 0.02497, 0.02916, 0.02497, 0.02077, 0.02497, 0.02056, 0.02497, 0.02958, 0.02497, 0.02077, 0.02497, 0.02036, 0.02497, 0.03009, 0.02497, 0.02999, 0.02497, 0.02056, 0.02497, 0.02036, 0.02497, 0.02958, 0.02497, 0.02118, 0.02497, 0.02875, 0.02497, 0.02129, 0.02497, 0.02823, 0.02497, 0.02181, 0.02497, 0.0217, 0.02497, 0.02201, 0.02497, 0.02792, 0.02497, 0.02212, 0.02497, 0.02699, 0.02497, 0.02295, 0.02497, 0.02284, 0.02497, 0.02543, 0.02497, 0.0245, 0.02497, 0.02429, 0.02497, 0.02077, 0.02497, 0.02916, 0.02497, 0.02098, 0.02497, 0.02408, 0.02497, 0.02388, 0.02497, 0.02585, 0.02497, 0.02636, 0.02497, 0.02357, 0.02497, 0.02346, 0.02497, 0.02139, 0.02497, 0.02854, 0.02497, 0.02149, 0.02497, 0.02657, 0.02497, 0.02336, 0.02497, 0.02326, 0.02497, 0.0216, 0.02497, 0.02149, 0.02497, 0.02844, 0.02497, 0.02678, 0.02497, 0.02315, 0.02497, 0.02305, 0.02497, 0.02222, 0.02497, 0.02771, 0.02497, 0.02232, 0.02497, 0.02248, 0.02497, 0.02237, 0.02497, 0.02512, 0.02497, 0.02237, 0.02497, 0.02227, 0.02497, 0.02523, 0.02497, 0.02248, 0.02497, 0.02512, 0.02497, 0.03009, 0.02497, 0.02227, 0.02497, 0.02216, 0.02497, 0.02523, 0.02497, 0.02216, 0.02497, 0.02205, 0.02497, 0.02523, 0.02497, 0.02205, 0.02497, 0.02195, 0.02497, 0.02523, 0.02497, 0.02523, 0.02497, 0.02512, 0.02497, 0.02237, 0.02497, 0.02269, 0.02497, 0.02258, 0.02497, 0.02988, 0.02497, 0.02258, 0.02497, 0.02248, 0.02497, 0.02999, 0.02497, 0.0229, 0.02497, 0.02279, 0.02497, 0.02967, 0.02497, 0.02279, 0.02497, 0.02269, 0.02497, 0.02978, 0.02497, 0.02978, 0.02497, 0.02269, 0.02497, 0.02988, 0.02497, 0.02311, 0.02497, 0.02301, 0.02497, 0.02946, 0.02497, 0.02301, 0.02497, 0.0229, 0.02497, 0.02956, 0.02497, 0.02956, 0.02497, 0.0229, 0.02497, 0.02967, 0.02497, 0.02332, 0.02497, 0.02322, 0.02497, 0.02925, 0.02497, 0.02322, 0.02497, 0.02311, 0.02497, 0.02935, 0.02497, 0.02925, 0.02497, 0.02322, 0.02497, 0.02935, 0.02497, 0.02354, 0.02497, 0.02343, 0.02497, 0.02904, 0.02497, 0.02343, 0.02497, 0.02332, 0.02497, 0.02914, 0.02497, 0.02914, 0.02497, 0.02332, 0.02497, 0.02925, 0.02497, 0.02375, 0.02497, 0.02364, 0.02497, 0.02882, 0.02497, 0.02364, 0.02497, 0.02354, 0.02497, 0.02893, 0.02497, 0.02893, 0.02497, 0.02354, 0.02497, 0.02904, 0.02497, 0.02396, 0.02497, 0.02385, 0.02497, 0.02872, 0.02497, 0.02385, 0.02497, 0.02375, 0.02497, 0.02882, 0.02497, 0.02417, 0.02497, 0.02406, 0.02497, 0.02851, 0.02497, 0.02406, 0.02497, 0.02396, 0.02497, 0.02861, 0.02497, 0.02417, 0.02497, 0.02851, 0.02497, 0.0284, 0.02497, 0.02438, 0.02497, 0.02428, 0.02497, 0.0283, 0.02497, 0.02428, 0.02497, 0.02417, 0.02497, 0.0284, 0.02497, 0.0283, 0.02497, 0.02428, 0.02497, 0.0284, 0.02497, 0.02459, 0.02497, 0.02449, 0.02497, 0.02808, 0.02497, 0.02449, 0.02497, 0.02438, 0.02497, 0.02819, 0.02497, 0.0248, 0.02497, 0.0247, 0.02497, 0.02787, 0.02497, 0.0247, 0.02497, 0.02459, 0.02497, 0.02798, 0.02497, 0.02502, 0.02497, 0.02491, 0.02497, 0.02766, 0.02497, 0.02491, 0.02497, 0.0248, 0.02497, 0.02777, 0.02497, 0.02502, 0.02497, 0.02766, 0.02497, 0.02755, 0.02497, 0.02015, 0.02497, 0.02004, 0.02497, 0.02734, 0.02497, 0.02004, 0.02497, 0.02502, 0.02497, 0.02745, 0.02497, 0.02734, 0.02497, 0.02004, 0.02497, 0.02745, 0.02497, 0.02036, 0.02497, 0.02026, 0.02497, 0.02713, 0.02497, 0.02026, 0.02497, 0.02015, 0.02497, 0.02724, 0.02497, 0.02724, 0.02497, 0.02015, 0.02497, 0.02734, 0.02497, 0.02057, 0.02497, 0.02047, 0.02497, 0.02692, 0.02497, 0.02047, 0.02497, 0.02036, 0.02497, 0.02703, 0.02497, 0.02703, 0.02497, 0.02036, 0.02497, 0.02713, 0.02497, 0.02078, 0.02497, 0.02068, 0.02497, 0.02671, 0.02497, 0.02068, 0.02497, 0.02057, 0.02497, 0.02681, 0.02497, 0.02671, 0.02497, 0.02068, 0.02497, 0.02681, 0.02497, 0.021, 0.02497, 0.02089, 0.02497, 0.0265, 0.02497, 0.02089, 0.02497, 0.02078, 0.02497, 0.0266, 0.02497, 0.0265, 0.02497, 0.02089, 0.02497, 0.0266, 0.02497, 0.02121, 0.02497, 0.0211, 0.02497, 0.02629, 0.02497, 0.0211, 0.02497, 0.021, 0.02497, 0.02639, 0.02497, 0.02142, 0.02497, 0.02131, 0.02497, 0.02618, 0.02497, 0.02131, 0.02497, 0.02121, 0.02497, 0.02629, 0.02497, 0.02163, 0.02497, 0.02153, 0.02497, 0.02597, 0.02497, 0.02153, 0.02497, 0.02142, 0.02497, 0.02607, 0.02497, 0.02163, 0.02497, 0.02597, 0.02497, 0.02586, 0.02497, 0.02184, 0.02497, 0.02174, 0.02497, 0.02576, 0.02497, 0.02174, 0.02497, 0.02163, 0.02497, 0.02586, 0.02497, 0.02184, 0.02497, 0.02576, 0.02497, 0.02565, 0.02497, 0.02554, 0.02497, 0.02544, 0.02497, 0.02184, 0.02497, 0.02565, 0.02497, 0.02554, 0.02497, 0.02184, 0.02497, 0.02131, 0.02497, 0.02629, 0.02497, 0.02618, 0.02497, 0.0211, 0.02497, 0.02639, 0.02497, 0.02629, 0.02497, 0.0247, 0.02497, 0.02798, 0.02497, 0.02787, 0.02497, 0.02449, 0.02497, 0.02819, 0.02497, 0.02808, 0.02497, 0.02819, 0.02497, 0.02438, 0.02497, 0.0283, 0.02497, 0.02385, 0.02497, 0.02882, 0.02497, 0.02872, 0.02497, 0.02258, 0.02497, 0.02999, 0.02497, 0.02988, 0.02497, 0.02999, 0.02497, 0.02248, 0.02497, 0.03009, 0.02497, 0.02279, 0.02497, 0.02978, 0.02497, 0.02967, 0.02497, 0.02364, 0.02497, 0.02893, 0.02497, 0.02882, 0.02497, 0.02026, 0.02497, 0.02724, 0.02497, 0.02713, 0.02497, 0.02639, 0.02497, 0.021, 0.02497, 0.0265, 0.02497, 0.02576, 0.02497, 0.02174, 0.02497, 0.02586, 0.02497, 0.02597, 0.02497, 0.02153, 0.02497, 0.02607, 0.02497, 0.02618, 0.02497, 0.02607, 0.02497, 0.02142, 0.02497, 0.02301, 0.02497, 0.02956, 0.02497, 0.02946, 0.02497, 0.02311, 0.02497, 0.02946, 0.02497, 0.02935, 0.02497, 0.0266, 0.02497, 0.02078, 0.02497, 0.02671, 0.02497, 0.02343, 0.02497, 0.02914, 0.02497, 0.02904, 0.02497, 0.02692, 0.02497, 0.02681, 0.02497, 0.02057, 0.02497, 0.02703, 0.02497, 0.02692, 0.02497, 0.02047, 0.02497, 0.02396, 0.02497, 0.02872, 0.02497, 0.02861, 0.02497, 0.02861, 0.02497, 0.02851, 0.02497, 0.02406, 0.02497, 0.02745, 0.02497, 0.02502, 0.02497, 0.02755, 0.02497, 0.02766, 0.02497, 0.02491, 0.02497, 0.02777, 0.02497, 0.02459, 0.02497, 0.02808, 0.02497, 0.02798, 0.02497, 0.03009, 0.02497, 0.02674, 0.02497, 0.02339, 0.02497, 0.02076, 0.03501, 0.02076, 0.02497, 0.02056, 0.02497, 0.02735, 0.02497, 0.02644, 0.02497, 0.02461, 0.02497, 0.02644, 0.02497, 0.02553, 0.02497, 0.02461, 0.02497, 0.03009, 0.02497, 0.02918, 0.02497, 0.02004, 0.02497, 0.02918, 0.02497, 0.02827, 0.02497, 0.02004, 0.02497, 0.02827, 0.02497, 0.02735, 0.02497, 0.0237, 0.02497, 0.02735, 0.02497, 0.02461, 0.02497, 0.0237, 0.02497, 0.0237, 0.02497, 0.02279, 0.02497, 0.02187, 0.02497, 0.02096, 0.02497, 0.02004, 0.02497, 0.02827, 0.02497, 0.0237, 0.02497, 0.02187, 0.02497, 0.02096, 0.02497, 0.02339, 0.02497, 0.02228, 0.02497, 0.02116, 0.02497, 0.02004, 0.02497, 0.03009, 0.02497, 0.02898, 0.02497, 0.02451, 0.02497, 0.02339, 0.02497, 0.02116, 0.02497, 0.02004, 0.02497, 0.02898, 0.02497, 0.02786, 0.02497, 0.02563, 0.02497, 0.02451, 0.02497, 0.02674, 0.02497, 0.02451, 0.02497, 0.02116, 0.02497, 0.02786, 0.02497, 0.02116, 0.02497, 0.02004, 0.02497, 0.02786, 0.02497, 0.02363, 0.02497, 0.02292, 0.02497, 0.02794, 0.02497, 0.02292, 0.02497, 0.0222, 0.02497, 0.02794, 0.02497, 0.02579, 0.02497, 0.02507, 0.02497, 0.02435, 0.02497, 0.02722, 0.02497, 0.0265, 0.02497, 0.02435, 0.02497, 0.0265, 0.02497, 0.02579, 0.02497, 0.02435, 0.02497, 0.02938, 0.02497, 0.02866, 0.02497, 0.02076, 0.02497, 0.02866, 0.02497, 0.02794, 0.02497, 0.02148, 0.02497, 0.02722, 0.02497, 0.02435, 0.02497, 0.02363, 0.02497, 0.02794, 0.02497, 0.02722, 0.02497, 0.02363, 0.02497, 0.02076, 0.02497, 0.02004, 0.02497, 0.03009, 0.02497, 0.02794, 0.02497, 0.0222, 0.02497, 0.02148, 0.02497, 0.02076, 0.02497, 0.03009, 0.02497, 0.02938, 0.02497, 0.02554, 0.02497, 0.02544, 0.02497, 0.02184, 0.02497, 0.02184, 0.02497, 0.02174, 0.02497, 0.02576, 0.02497, 0.02174, 0.02497, 0.02163, 0.02497, 0.02586, 0.02497, 0.02163, 0.02497, 0.02153, 0.02497, 0.02597, 0.02497, 0.02153, 0.02497, 0.02142, 0.02497, 0.02607, 0.02497, 0.02597, 0.02497, 0.02153, 0.02497, 0.02607, 0.02497, 0.02142, 0.02497, 0.02131, 0.02497, 0.02618, 0.02497, 0.02131, 0.02497, 0.02121, 0.02497, 0.02629, 0.02497, 0.02142, 0.02497, 0.02618, 0.02497, 0.02607, 0.02497, 0.02121, 0.02497, 0.0211, 0.02497, 0.02629, 0.02497, 0.0211, 0.02497, 0.021, 0.02497, 0.02639, 0.02497, 0.02629, 0.02497, 0.0211, 0.02497, 0.02639, 0.02497, 0.021, 0.02497, 0.02089, 0.02497, 0.0265, 0.02497, 0.02089, 0.02497, 0.02078, 0.02497, 0.0266, 0.02497, 0.0266, 0.02497, 0.02078, 0.02497, 0.02671, 0.02497, 0.02078, 0.02497, 0.02068, 0.02497, 0.02671, 0.02497, 0.02068, 0.02497, 0.02057, 0.02497, 0.02681, 0.02497, 0.02671, 0.02497, 0.02068, 0.02497, 0.02681, 0.02497, 0.02057, 0.02497, 0.02047, 0.02497, 0.02692, 0.02497, 0.02047, 0.02497, 0.02036, 0.02497, 0.02703, 0.02497, 0.02692, 0.02497, 0.02047, 0.02497, 0.02703, 0.02497, 0.02036, 0.02497, 0.02026, 0.02497, 0.02713, 0.02497, 0.02026, 0.02497, 0.02015, 0.02497, 0.02724, 0.02497, 0.02713, 0.02497, 0.02026, 0.02497, 0.02724, 0.02497, 0.02015, 0.02497, 0.02004, 0.02497, 0.02734, 0.02497, 0.02004, 0.02497, 0.02502, 0.02497, 0.02745, 0.02497, 0.02745, 0.02497, 0.02502, 0.02497, 0.02755, 0.02497, 0.02502, 0.02497, 0.02491, 0.02497, 0.02766, 0.02497, 0.02491, 0.02497, 0.0248, 0.02497, 0.02777, 0.02497, 0.0248, 0.02497, 0.0247, 0.02497, 0.02787, 0.02497, 0.0247, 0.02497, 0.02459, 0.02497, 0.02798, 0.02497, 0.0248, 0.02497, 0.02787, 0.02497, 0.02777, 0.02497, 0.02459, 0.02497, 0.02449, 0.02497, 0.02808, 0.02497, 0.02449, 0.02497, 0.02438, 0.02497, 0.02819, 0.02497, 0.02459, 0.02497, 0.02808, 0.02497, 0.02798, 0.02497, 0.02438, 0.02497, 0.02428, 0.02497, 0.0283, 0.02497, 0.02428, 0.02497, 0.02417, 0.02497, 0.0284, 0.02497, 0.02417, 0.02497, 0.02406, 0.02497, 0.02851, 0.02497, 0.02406, 0.02497, 0.02396, 0.02497, 0.02861, 0.02497, 0.02396, 0.02497, 0.02385, 0.02497, 0.02872, 0.02497, 0.02385, 0.02497, 0.02375, 0.02497, 0.02882, 0.02497, 0.02375, 0.02497, 0.02364, 0.02497, 0.02882, 0.02497, 0.02364, 0.02497, 0.02354, 0.02497, 0.02893, 0.02497, 0.02882, 0.02497, 0.02364, 0.02497, 0.02893, 0.02497, 0.02354, 0.02497, 0.02343, 0.02497, 0.02904, 0.02497, 0.02343, 0.02497, 0.02332, 0.02497, 0.02914, 0.02497, 0.02904, 0.02497, 0.02343, 0.02497, 0.02914, 0.02497, 0.02332, 0.02497, 0.02322, 0.02497, 0.02925, 0.02497, 0.02322, 0.02497, 0.02311, 0.02497, 0.02935, 0.02497, 0.02925, 0.02497, 0.02322, 0.02497, 0.02935, 0.02497, 0.02311, 0.02497, 0.02301, 0.02497, 0.02946, 0.02497, 0.02301, 0.02497, 0.03009, 0.02497, 0.02999, 0.02497, 0.02301, 0.02497, 0.02999, 0.02497, 0.02988, 0.02497, 0.02385, 0.02497, 0.02882, 0.02497, 0.02872, 0.02497, 0.02428, 0.02497, 0.0284, 0.02497, 0.0283, 0.02497, 0.02406, 0.02497, 0.02861, 0.02497, 0.02851, 0.02497, 0.02491, 0.02497, 0.02777, 0.02497, 0.02766, 0.02497, 0.02057, 0.02497, 0.02692, 0.02497, 0.02681, 0.02497, 0.02174, 0.02497, 0.02586, 0.02497, 0.02576, 0.02497, 0.02565, 0.02497, 0.02554, 0.02497, 0.02184, 0.02497, 0.02576, 0.02497, 0.02565, 0.02497, 0.02184, 0.02497, 0.02163, 0.02497, 0.02597, 0.02497, 0.02586, 0.02497, 0.02618, 0.02497, 0.02131, 0.02497, 0.02629, 0.02497, 0.02787, 0.02497, 0.0247, 0.02497, 0.02798, 0.02497, 0.02301, 0.02497, 0.02988, 0.02497, 0.02978, 0.02497, 0.02301, 0.02497, 0.02978, 0.02497, 0.02967, 0.02497, 0.02301, 0.02497, 0.02967, 0.02497, 0.02956, 0.02497, 0.02301, 0.02497, 0.02956, 0.02497, 0.02946, 0.02497, 0.02311, 0.02497, 0.02946, 0.02497, 0.02935, 0.02497, 0.02925, 0.02497, 0.02914, 0.02497, 0.02332, 0.02497, 0.0265, 0.02497, 0.02639, 0.02497, 0.021, 0.02497, 0.02904, 0.02497, 0.02893, 0.02497, 0.02354, 0.02497, 0.0266, 0.02497, 0.0265, 0.02497, 0.02089, 0.02497, 0.02396, 0.02497, 0.02872, 0.02497, 0.02861, 0.02497, 0.02703, 0.02497, 0.02036, 0.02497, 0.02713, 0.02497, 0.02417, 0.02497, 0.02851, 0.02497, 0.0284, 0.02497, 0.02438, 0.02497, 0.0283, 0.02497, 0.02819, 0.02497, 0.02734, 0.02497, 0.02724, 0.02497, 0.02015, 0.02497, 0.02745, 0.02497, 0.02734, 0.02497, 0.02004, 0.02497, 0.02819, 0.02497, 0.02808, 0.02497, 0.02449, 0.02497, 0.02269, 0.02497, 0.02258, 0.02497, 0.03009, 0.02497, 0.02258, 0.02497, 0.02248, 0.02497, 0.03009, 0.02497, 0.02248, 0.02497, 0.02237, 0.02497, 0.02512, 0.02497, 0.02237, 0.02497, 0.02227, 0.02497, 0.02523, 0.02497, 0.02512, 0.02497, 0.02237, 0.02497, 0.02523, 0.02497, 0.02227, 0.02497, 0.02216, 0.02497, 0.02533, 0.02497, 0.02216, 0.02497, 0.02205, 0.02497, 0.02544, 0.02497, 0.02227, 0.02497, 0.02533, 0.02497, 0.02523, 0.02497, 0.02205, 0.02497, 0.02195, 0.02497, 0.02544, 0.02497, 0.02195, 0.02497, 0.02184, 0.02497, 0.02544, 0.02497, 0.02544, 0.02497, 0.02533, 0.02497, 0.02216, 0.02497, 0.0229, 0.02497, 0.02279, 0.02497, 0.03009, 0.02497, 0.02279, 0.02497, 0.02269, 0.02497, 0.03009, 0.02497, 0.03009, 0.02497, 0.02301, 0.02497, 0.0229, 0.02497, 0.02088, 0.03501, 0.02088, 0.02497, 0.02004, 0.02497, 0.02172, 0.03501, 0.02172, 0.02497, 0.02088, 0.02497, 0.02256, 0.03501, 0.02256, 0.02497, 0.02172, 0.02497, 0.02339, 0.03501, 0.02339, 0.02497, 0.02256, 0.02497, 0.02423, 0.03501, 0.02423, 0.02497, 0.02339, 0.02497, 0.02507, 0.03501, 0.02507, 0.02497, 0.02423, 0.02497, 0.02591, 0.03501, 0.02591, 0.02497, 0.02507, 0.02497, 0.02674, 0.03501, 0.02674, 0.02497, 0.02591, 0.02497, 0.02758, 0.03501, 0.02758, 0.02497, 0.02674, 0.02497, 0.02842, 0.03501, 0.02842, 0.02497, 0.02758, 0.02497, 0.02926, 0.03501, 0.02926, 0.02497, 0.02842, 0.02497, 0.03009, 0.03501, 0.03009, 0.02497, 0.02926, 0.02497, 0.02025, 0.03501, 0.02025, 0.02497, 0.02004, 0.02497, 0.02046, 0.03501, 0.02046, 0.02497, 0.02025, 0.02497, 0.02067, 0.03501, 0.02067, 0.02497, 0.02046, 0.02497, 0.02088, 0.03501, 0.02088, 0.02497, 0.02067, 0.02497, 0.02109, 0.03501, 0.02109, 0.02497, 0.02088, 0.02497, 0.0213, 0.03501, 0.0213, 0.02497, 0.02109, 0.02497, 0.02151, 0.03501, 0.02151, 0.02497, 0.0213, 0.02497, 0.02172, 0.03501, 0.02172, 0.02497, 0.02151, 0.02497, 0.02193, 0.03501, 0.02193, 0.02497, 0.02172, 0.02497, 0.02214, 0.03501, 0.02214, 0.02497, 0.02193, 0.02497, 0.02235, 0.03501, 0.02235, 0.02497, 0.02214, 0.02497, 0.02256, 0.03501, 0.02256, 0.02497, 0.02235, 0.02497, 0.02277, 0.03501, 0.02277, 0.02497, 0.02256, 0.02497, 0.02298, 0.03501, 0.02298, 0.02497, 0.02277, 0.02497, 0.02318, 0.03501, 0.02318, 0.02497, 0.02298, 0.02497, 0.02339, 0.03501, 0.02339, 0.02497, 0.02318, 0.02497, 0.0236, 0.03501, 0.0236, 0.02497, 0.02339, 0.02497, 0.02381, 0.03501, 0.02381, 0.02497, 0.0236, 0.02497, 0.02402, 0.03501, 0.02402, 0.02497, 0.02381, 0.02497, 0.02423, 0.03501, 0.02423, 0.02497, 0.02402, 0.02497, 0.02444, 0.03501, 0.02444, 0.02497, 0.02423, 0.02497, 0.02465, 0.03501, 0.02465, 0.02497, 0.02444, 0.02497, 0.02486, 0.03501, 0.02486, 0.02497, 0.02465, 0.02497, 0.02507, 0.03501, 0.02507, 0.02497, 0.02486, 0.02497, 0.02528, 0.03501, 0.02528, 0.02497, 0.02507, 0.02497, 0.02549, 0.03501, 0.02549, 0.02497, 0.02528, 0.02497, 0.0257, 0.03501, 0.0257, 0.02497, 0.02549, 0.02497, 0.02591, 0.03501, 0.02591, 0.02497, 0.0257, 0.02497, 0.02612, 0.03501, 0.02612, 0.02497, 0.02591, 0.02497, 0.02632, 0.03501, 0.02632, 0.02497, 0.02612, 0.02497, 0.02653, 0.03501, 0.02653, 0.02497, 0.02632, 0.02497, 0.02674, 0.03501, 0.02674, 0.02497, 0.02653, 0.02497, 0.02695, 0.03501, 0.02695, 0.02497, 0.02674, 0.02497, 0.02716, 0.03501, 0.02716, 0.02497, 0.02695, 0.02497, 0.02737, 0.03501, 0.02737, 0.02497, 0.02716, 0.02497, 0.02758, 0.03501, 0.02758, 0.02497, 0.02737, 0.02497, 0.02779, 0.03501, 0.02779, 0.02497, 0.02758, 0.02497, 0.028, 0.03501, 0.028, 0.02497, 0.02779, 0.02497, 0.02821, 0.03501, 0.02821, 0.02497, 0.028, 0.02497, 0.02842, 0.03501, 0.02842, 0.02497, 0.02821, 0.02497, 0.02863, 0.03501, 0.02863, 0.02497, 0.02842, 0.02497, 0.02884, 0.03501, 0.02884, 0.02497, 0.02863, 0.02497, 0.02905, 0.03501, 0.02905, 0.02497, 0.02884, 0.02497, 0.02926, 0.03501, 0.02926, 0.02497, 0.02905, 0.02497, 0.02947, 0.03501, 0.02947, 0.02497, 0.02926, 0.02497, 0.02967, 0.03501, 0.02967, 0.02497, 0.02947, 0.02497, 0.02988, 0.03501, 0.02988, 0.02497, 0.02967, 0.02497, 0.03009, 0.03501, 0.03009, 0.02497, 0.02988, 0.02497, 0.02025, 0.03501, 0.02025, 0.02497, 0.02004, 0.02497, 0.02046, 0.03501, 0.02046, 0.02497, 0.02025, 0.02497, 0.02067, 0.03501, 0.02067, 0.02497, 0.02046, 0.02497, 0.02088, 0.03501, 0.02088, 0.02497, 0.02067, 0.02497, 0.02109, 0.03501, 0.02109, 0.02497, 0.02088, 0.02497, 0.0213, 0.03501, 0.0213, 0.02497, 0.02109, 0.02497, 0.02151, 0.03501, 0.02151, 0.02497, 0.0213, 0.02497, 0.02172, 0.03501, 0.02172, 0.02497, 0.02151, 0.02497, 0.02193, 0.03501, 0.02193, 0.02497, 0.02172, 0.02497, 0.02214, 0.03501, 0.02214, 0.02497, 0.02193, 0.02497, 0.02235, 0.03501, 0.02235, 0.02497, 0.02214, 0.02497, 0.02256, 0.03501, 0.02256, 0.02497, 0.02235, 0.02497, 0.02277, 0.03501, 0.02277, 0.02497, 0.02256, 0.02497, 0.02298, 0.03501, 0.02298, 0.02497, 0.02277, 0.02497, 0.02318, 0.03501, 0.02318, 0.02497, 0.02298, 0.02497, 0.02339, 0.03501, 0.02339, 0.02497, 0.02318, 0.02497, 0.0236, 0.03501, 0.0236, 0.02497, 0.02339, 0.02497, 0.02381, 0.03501, 0.02381, 0.02497, 0.0236, 0.02497, 0.02402, 0.03501, 0.02402, 0.02497, 0.02381, 0.02497, 0.02423, 0.03501, 0.02423, 0.02497, 0.02402, 0.02497, 0.02444, 0.03501, 0.02444, 0.02497, 0.02423, 0.02497, 0.02465, 0.03501, 0.02465, 0.02497, 0.02444, 0.02497, 0.02486, 0.03501, 0.02486, 0.02497, 0.02465, 0.02497, 0.02507, 0.03501, 0.02507, 0.02497, 0.02486, 0.02497, 0.02528, 0.03501, 0.02528, 0.02497, 0.02507, 0.02497, 0.02549, 0.03501, 0.02549, 0.02497, 0.02528, 0.02497, 0.0257, 0.03501, 0.0257, 0.02497, 0.02549, 0.02497, 0.02591, 0.03501, 0.02591, 0.02497, 0.0257, 0.02497, 0.02612, 0.03501, 0.02612, 0.02497, 0.02591, 0.02497, 0.02632, 0.03501, 0.02632, 0.02497, 0.02612, 0.02497, 0.02653, 0.03501, 0.02653, 0.02497, 0.02632, 0.02497, 0.02674, 0.03501, 0.02674, 0.02497, 0.02653, 0.02497, 0.02695, 0.03501, 0.02695, 0.02497, 0.02674, 0.02497, 0.02716, 0.03501, 0.02716, 0.02497, 0.02695, 0.02497, 0.02737, 0.03501, 0.02737, 0.02497, 0.02716, 0.02497, 0.02758, 0.03501, 0.02758, 0.02497, 0.02737, 0.02497, 0.02779, 0.03501, 0.02779, 0.02497, 0.02758, 0.02497, 0.028, 0.03501, 0.028, 0.02497, 0.02779, 0.02497, 0.02821, 0.03501, 0.02821, 0.02497, 0.028, 0.02497, 0.02842, 0.03501, 0.02842, 0.02497, 0.02821, 0.02497, 0.02863, 0.03501, 0.02863, 0.02497, 0.02842, 0.02497, 0.02884, 0.03501, 0.02884, 0.02497, 0.02863, 0.02497, 0.02905, 0.03501, 0.02905, 0.02497, 0.02884, 0.02497, 0.02926, 0.03501, 0.02926, 0.02497, 0.02905, 0.02497, 0.02947, 0.03501, 0.02947, 0.02497, 0.02926, 0.02497, 0.02967, 0.03501, 0.02967, 0.02497, 0.02947, 0.02497, 0.02988, 0.03501, 0.02988, 0.02497, 0.02967, 0.02497, 0.03009, 0.03501, 0.03009, 0.02497, 0.02988, 0.02497, 0.02071, 0.03501, 0.02071, 0.02497, 0.02004, 0.02497, 0.02138, 0.03501, 0.02138, 0.02497, 0.02071, 0.02497, 0.02205, 0.03501, 0.02205, 0.02497, 0.02138, 0.02497, 0.02272, 0.03501, 0.02272, 0.02497, 0.02205, 0.02497, 0.02339, 0.03501, 0.02339, 0.02497, 0.02272, 0.02497, 0.02406, 0.03501, 0.02406, 0.02497, 0.02339, 0.02497, 0.02473, 0.03501, 0.02473, 0.02497, 0.02406, 0.02497, 0.0254, 0.03501, 0.0254, 0.02497, 0.02473, 0.02497, 0.02607, 0.03501, 0.02607, 0.02497, 0.0254, 0.02497, 0.02674, 0.03501, 0.02674, 0.02497, 0.02607, 0.02497, 0.02741, 0.03501, 0.02741, 0.02497, 0.02674, 0.02497, 0.02808, 0.03501, 0.02808, 0.02497, 0.02741, 0.02497, 0.02875, 0.03501, 0.02875, 0.02497, 0.02808, 0.02497, 0.02942, 0.03501, 0.02942, 0.02497, 0.02875, 0.02497, 0.03009, 0.03501, 0.03009, 0.02497, 0.02942, 0.02497, 0.02088, 0.03501, 0.02088, 0.02497, 0.02004, 0.02497, 0.02172, 0.03501, 0.02172, 0.02497, 0.02088, 0.02497, 0.02256, 0.03501, 0.02256, 0.02497, 0.02172, 0.02497, 0.02339, 0.03501, 0.02339, 0.02497, 0.02256, 0.02497, 0.02423, 0.03501, 0.02423, 0.02497, 0.02339, 0.02497, 0.02507, 0.03501, 0.02507, 0.02497, 0.02423, 0.02497, 0.02591, 0.03501, 0.02591, 0.02497, 0.02507, 0.02497, 0.02674, 0.03501, 0.02674, 0.02497, 0.02591, 0.02497, 0.02758, 0.03501, 0.02758, 0.02497, 0.02674, 0.02497, 0.02842, 0.03501, 0.02842, 0.02497, 0.02758, 0.02497, 0.02926, 0.03501, 0.02926, 0.02497, 0.02842, 0.02497, 0.03009, 0.03501, 0.03009, 0.02497, 0.02926, 0.02497, 0.02025, 0.03501, 0.02025, 0.02497, 0.02004, 0.02497, 0.02046, 0.03501, 0.02046, 0.02497, 0.02025, 0.02497, 0.02067, 0.03501, 0.02067, 0.02497, 0.02046, 0.02497, 0.02088, 0.03501, 0.02088, 0.02497, 0.02067, 0.02497, 0.02109, 0.03501, 0.02109, 0.02497, 0.02088, 0.02497, 0.0213, 0.03501, 0.0213, 0.02497, 0.02109, 0.02497, 0.02151, 0.03501, 0.02151, 0.02497, 0.0213, 0.02497, 0.02172, 0.03501, 0.02172, 0.02497, 0.02151, 0.02497, 0.02193, 0.03501, 0.02193, 0.02497, 0.02172, 0.02497, 0.02214, 0.03501, 0.02214, 0.02497, 0.02193, 0.02497, 0.02235, 0.03501, 0.02235, 0.02497, 0.02214, 0.02497, 0.02256, 0.03501, 0.02256, 0.02497, 0.02235, 0.02497, 0.02277, 0.03501, 0.02277, 0.02497, 0.02256, 0.02497, 0.02298, 0.03501, 0.02298, 0.02497, 0.02277, 0.02497, 0.02318, 0.03501, 0.02318, 0.02497, 0.02298, 0.02497, 0.02339, 0.03501, 0.02339, 0.02497, 0.02318, 0.02497, 0.0236, 0.03501, 0.0236, 0.02497, 0.02339, 0.02497, 0.02381, 0.03501, 0.02381, 0.02497, 0.0236, 0.02497, 0.02402, 0.03501, 0.02402, 0.02497, 0.02381, 0.02497, 0.02423, 0.03501, 0.02423, 0.02497, 0.02402, 0.02497, 0.02444, 0.03501, 0.02444, 0.02497, 0.02423, 0.02497, 0.02465, 0.03501, 0.02465, 0.02497, 0.02444, 0.02497, 0.02486, 0.03501, 0.02486, 0.02497, 0.02465, 0.02497, 0.02507, 0.03501, 0.02507, 0.02497, 0.02486, 0.02497, 0.02528, 0.03501, 0.02528, 0.02497, 0.02507, 0.02497, 0.02549, 0.03501, 0.02549, 0.02497, 0.02528, 0.02497, 0.0257, 0.03501, 0.0257, 0.02497, 0.02549, 0.02497, 0.02591, 0.03501, 0.02591, 0.02497, 0.0257, 0.02497, 0.02612, 0.03501, 0.02612, 0.02497, 0.02591, 0.02497, 0.02632, 0.03501, 0.02632, 0.02497, 0.02612, 0.02497, 0.02653, 0.03501, 0.02653, 0.02497, 0.02632, 0.02497, 0.02674, 0.03501, 0.02674, 0.02497, 0.02653, 0.02497, 0.02695, 0.03501, 0.02695, 0.02497, 0.02674, 0.02497, 0.02716, 0.03501, 0.02716, 0.02497, 0.02695, 0.02497, 0.02737, 0.03501, 0.02737, 0.02497, 0.02716, 0.02497, 0.02758, 0.03501, 0.02758, 0.02497, 0.02737, 0.02497, 0.02779, 0.03501, 0.02779, 0.02497, 0.02758, 0.02497, 0.028, 0.03501, 0.028, 0.02497, 0.02779, 0.02497, 0.02821, 0.03501, 0.02821, 0.02497, 0.028, 0.02497, 0.02842, 0.03501, 0.02842, 0.02497, 0.02821, 0.02497, 0.02863, 0.03501, 0.02863, 0.02497, 0.02842, 0.02497, 0.02884, 0.03501, 0.02884, 0.02497, 0.02863, 0.02497, 0.02905, 0.03501, 0.02905, 0.02497, 0.02884, 0.02497, 0.02926, 0.03501, 0.02926, 0.02497, 0.02905, 0.02497, 0.02947, 0.03501, 0.02947, 0.02497, 0.02926, 0.02497, 0.02967, 0.03501, 0.02967, 0.02497, 0.02947, 0.02497, 0.02988, 0.03501, 0.02988, 0.02497, 0.02967, 0.02497, 0.03009, 0.03501, 0.03009, 0.02497, 0.02988, 0.02497, 0.02025, 0.03501, 0.02025, 0.02497, 0.02004, 0.02497, 0.02046, 0.03501, 0.02046, 0.02497, 0.02025, 0.02497, 0.02067, 0.03501, 0.02067, 0.02497, 0.02046, 0.02497, 0.02088, 0.03501, 0.02088, 0.02497, 0.02067, 0.02497, 0.02109, 0.03501, 0.02109, 0.02497, 0.02088, 0.02497, 0.0213, 0.03501, 0.0213, 0.02497, 0.02109, 0.02497, 0.02151, 0.03501, 0.02151, 0.02497, 0.0213, 0.02497, 0.02172, 0.03501, 0.02172, 0.02497, 0.02151, 0.02497, 0.02193, 0.03501, 0.02193, 0.02497, 0.02172, 0.02497, 0.02214, 0.03501, 0.02214, 0.02497, 0.02193, 0.02497, 0.02235, 0.03501, 0.02235, 0.02497, 0.02214, 0.02497, 0.02256, 0.03501, 0.02256, 0.02497, 0.02235, 0.02497, 0.02277, 0.03501, 0.02277, 0.02497, 0.02256, 0.02497, 0.02298, 0.03501, 0.02298, 0.02497, 0.02277, 0.02497, 0.02318, 0.03501, 0.02318, 0.02497, 0.02298, 0.02497, 0.02339, 0.03501, 0.02339, 0.02497, 0.02318, 0.02497, 0.0236, 0.03501, 0.0236, 0.02497, 0.02339, 0.02497, 0.02381, 0.03501, 0.02381, 0.02497, 0.0236, 0.02497, 0.02402, 0.03501, 0.02402, 0.02497, 0.02381, 0.02497, 0.02423, 0.03501, 0.02423, 0.02497, 0.02402, 0.02497, 0.02444, 0.03501, 0.02444, 0.02497, 0.02423, 0.02497, 0.02465, 0.03501, 0.02465, 0.02497, 0.02444, 0.02497, 0.02486, 0.03501, 0.02486, 0.02497, 0.02465, 0.02497, 0.02507, 0.03501, 0.02507, 0.02497, 0.02486, 0.02497, 0.02528, 0.03501, 0.02528, 0.02497, 0.02507, 0.02497, 0.02549, 0.03501, 0.02549, 0.02497, 0.02528, 0.02497, 0.0257, 0.03501, 0.0257, 0.02497, 0.02549, 0.02497, 0.02591, 0.03501, 0.02591, 0.02497, 0.0257, 0.02497, 0.02612, 0.03501, 0.02612, 0.02497, 0.02591, 0.02497, 0.02632, 0.03501, 0.02632, 0.02497, 0.02612, 0.02497, 0.02653, 0.03501, 0.02653, 0.02497, 0.02632, 0.02497, 0.02674, 0.03501, 0.02674, 0.02497, 0.02653, 0.02497, 0.02695, 0.03501, 0.02695, 0.02497, 0.02674, 0.02497, 0.02716, 0.03501, 0.02716, 0.02497, 0.02695, 0.02497, 0.02737, 0.03501, 0.02737, 0.02497, 0.02716, 0.02497, 0.02758, 0.03501, 0.02758, 0.02497, 0.02737, 0.02497, 0.02779, 0.03501, 0.02779, 0.02497, 0.02758, 0.02497, 0.028, 0.03501, 0.028, 0.02497, 0.02779, 0.02497, 0.02821, 0.03501, 0.02821, 0.02497, 0.028, 0.02497, 0.02842, 0.03501, 0.02842, 0.02497, 0.02821, 0.02497, 0.02863, 0.03501, 0.02863, 0.02497, 0.02842, 0.02497, 0.02884, 0.03501, 0.02884, 0.02497, 0.02863, 0.02497, 0.02905, 0.03501, 0.02905, 0.02497, 0.02884, 0.02497, 0.02926, 0.03501, 0.02926, 0.02497, 0.02905, 0.02497, 0.02947, 0.03501, 0.02947, 0.02497, 0.02926, 0.02497, 0.02967, 0.03501, 0.02967, 0.02497, 0.02947, 0.02497, 0.02988, 0.03501, 0.02988, 0.02497, 0.02967, 0.02497, 0.03009, 0.03501, 0.03009, 0.02497, 0.02988, 0.02497, 0.02105, 0.03501, 0.02105, 0.02497, 0.02004, 0.02497, 0.02205, 0.03501, 0.02205, 0.02497, 0.02105, 0.02497, 0.02306, 0.03501, 0.02306, 0.02497, 0.02205, 0.02497, 0.02406, 0.03501, 0.02406, 0.02497, 0.02306, 0.02497, 0.02507, 0.03501, 0.02507, 0.02497, 0.02406, 0.02497, 0.02607, 0.03501, 0.02607, 0.02497, 0.02507, 0.02497, 0.02708, 0.03501, 0.02708, 0.02497, 0.02607, 0.02497, 0.02808, 0.03501, 0.02808, 0.02497, 0.02708, 0.02497, 0.02909, 0.03501, 0.02909, 0.02497, 0.02808, 0.02497, 0.03009, 0.03501, 0.03009, 0.02497, 0.02909, 0.02497, 0.02105, 0.03501, 0.02105, 0.02497, 0.02004, 0.02497, 0.02205, 0.03501, 0.02205, 0.02497, 0.02105, 0.02497, 0.02306, 0.03501, 0.02306, 0.02497, 0.02205, 0.02497, 0.02406, 0.03501, 0.02406, 0.02497, 0.02306, 0.02497, 0.02507, 0.03501, 0.02507, 0.02497, 0.02406, 0.02497, 0.02607, 0.03501, 0.02607, 0.02497, 0.02507, 0.02497, 0.02708, 0.03501, 0.02708, 0.02497, 0.02607, 0.02497, 0.02808, 0.03501, 0.02808, 0.02497, 0.02708, 0.02497, 0.02909, 0.03501, 0.02909, 0.02497, 0.02808, 0.02497, 0.03009, 0.03501, 0.03009, 0.02497, 0.02909, 0.02497, 0.02256, 0.03501, 0.02256, 0.02497, 0.02004, 0.02497, 0.02507, 0.03501, 0.02507, 0.02497, 0.02256, 0.02497, 0.02758, 0.03501, 0.02758, 0.02497, 0.02507, 0.02497, 0.03009, 0.03501, 0.03009, 0.02497, 0.02758, 0.02497, 0.0262, 0.03501, 0.0262, 0.02497, 0.02579, 0.02497, 0.02579, 0.03501, 0.02579, 0.02497, 0.02558, 0.02497, 0.02097, 0.03501, 0.02097, 0.02497, 0.02076, 0.02497, 0.02404, 0.03501, 0.02404, 0.02497, 0.02384, 0.02497, 0.02948, 0.03501, 0.02958, 0.03501, 0.02948, 0.02497, 0.02958, 0.03501, 0.02968, 0.03501, 0.02958, 0.02497, 0.02948, 0.02497, 0.02958, 0.03501, 0.02958, 0.02497, 0.02979, 0.03501, 0.02989, 0.03501, 0.02989, 0.02497, 0.02968, 0.03501, 0.02979, 0.03501, 0.02979, 0.02497, 0.02979, 0.03501, 0.02989, 0.02497, 0.02979, 0.02497, 0.02979, 0.02497, 0.02968, 0.02497, 0.02968, 0.03501, 0.02128, 0.03501, 0.02128, 0.02497, 0.02117, 0.02497, 0.02138, 0.03501, 0.02138, 0.02497, 0.02128, 0.02497, 0.02148, 0.03501, 0.02148, 0.02497, 0.02138, 0.02497, 0.02158, 0.03501, 0.02158, 0.02497, 0.02148, 0.02497, 0.02169, 0.03501, 0.02169, 0.02497, 0.02158, 0.02497, 0.02179, 0.03501, 0.02179, 0.02497, 0.02169, 0.02497, 0.02189, 0.03501, 0.02189, 0.02497, 0.02179, 0.02497, 0.02199, 0.03501, 0.02199, 0.02497, 0.02189, 0.02497, 0.0221, 0.03501, 0.0221, 0.02497, 0.02199, 0.02497, 0.0222, 0.03501, 0.0222, 0.02497, 0.0221, 0.02497, 0.0223, 0.03501, 0.0223, 0.02497, 0.0222, 0.02497, 0.0224, 0.03501, 0.0224, 0.02497, 0.0223, 0.02497, 0.02251, 0.03501, 0.02251, 0.02497, 0.0224, 0.02497, 0.02261, 0.03501, 0.02261, 0.02497, 0.02251, 0.02497, 0.02271, 0.03501, 0.02271, 0.02497, 0.02261, 0.02497, 0.02281, 0.03501, 0.02281, 0.02497, 0.02271, 0.02497, 0.02292, 0.03501, 0.02292, 0.02497, 0.02281, 0.02497, 0.02302, 0.03501, 0.02302, 0.02497, 0.02292, 0.02497, 0.02312, 0.03501, 0.02312, 0.02497, 0.02302, 0.02497, 0.02322, 0.03501, 0.02322, 0.02497, 0.02312, 0.02497, 0.02333, 0.03501, 0.02333, 0.02497, 0.02322, 0.02497, 0.02343, 0.03501, 0.02343, 0.02497, 0.02333, 0.02497, 0.02353, 0.03501, 0.02353, 0.02497, 0.02343, 0.02497, 0.02363, 0.03501, 0.02363, 0.02497, 0.02353, 0.02497, 0.02517, 0.03501, 0.02527, 0.03501, 0.02517, 0.02497, 0.02527, 0.03501, 0.02538, 0.03501, 0.02527, 0.02497, 0.02517, 0.02497, 0.02527, 0.03501, 0.02527, 0.02497, 0.02538, 0.03501, 0.02538, 0.02497, 0.02527, 0.02497, 0.02517, 0.02497, 0.02497, 0.02497, 0.02497, 0.03501, 0.02384, 0.03501, 0.02384, 0.02497, 0.02363, 0.02497, 0.02117, 0.03501, 0.02117, 0.02497, 0.02097, 0.02497, 0.02425, 0.03501, 0.02425, 0.02497, 0.02404, 0.02497, 0.02558, 0.03501, 0.02558, 0.02497, 0.02538, 0.02497, 0.02497, 0.03501, 0.02497, 0.02497, 0.02486, 0.02497, 0.02015, 0.03501, 0.02025, 0.03501, 0.02015, 0.02497, 0.02025, 0.03501, 0.02035, 0.03501, 0.02025, 0.02497, 0.02015, 0.02497, 0.02025, 0.03501, 0.02025, 0.02497, 0.02035, 0.03501, 0.02035, 0.02497, 0.02025, 0.02497, 0.02015, 0.02497, 0.03009, 0.02497, 0.02004, 0.03501, 0.03009, 0.02497, 0.02999, 0.02497, 0.02999, 0.03501, 0.02999, 0.03501, 0.02004, 0.03501, 0.03009, 0.02497, 0.02445, 0.03501, 0.02445, 0.02497, 0.02425, 0.02497, 0.02056, 0.03501, 0.02056, 0.02497, 0.02035, 0.02497, 0.0263, 0.03501, 0.0263, 0.02497, 0.0262, 0.02497, 0.0264, 0.03501, 0.0264, 0.02497, 0.0263, 0.02497, 0.0265, 0.03501, 0.0265, 0.02497, 0.0264, 0.02497, 0.02661, 0.03501, 0.02661, 0.02497, 0.0265, 0.02497, 0.02671, 0.03501, 0.02671, 0.02497, 0.02661, 0.02497, 0.02681, 0.03501, 0.02681, 0.02497, 0.02671, 0.02497, 0.02691, 0.03501, 0.02691, 0.02497, 0.02681, 0.02497, 0.02702, 0.03501, 0.02702, 0.02497, 0.02691, 0.02497, 0.02712, 0.03501, 0.02712, 0.02497, 0.02702, 0.02497, 0.02722, 0.03501, 0.02722, 0.02497, 0.02712, 0.02497, 0.02732, 0.03501, 0.02732, 0.02497, 0.02722, 0.02497, 0.02743, 0.03501, 0.02743, 0.02497, 0.02732, 0.02497, 0.02753, 0.03501, 0.02753, 0.02497, 0.02743, 0.02497, 0.02763, 0.03501, 0.02763, 0.02497, 0.02753, 0.02497, 0.02773, 0.03501, 0.02773, 0.02497, 0.02763, 0.02497, 0.02784, 0.03501, 0.02784, 0.02497, 0.02773, 0.02497, 0.02794, 0.03501, 0.02794, 0.02497, 0.02784, 0.02497, 0.02804, 0.03501, 0.02804, 0.02497, 0.02794, 0.02497, 0.02815, 0.03501, 0.02815, 0.02497, 0.02804, 0.02497, 0.02825, 0.03501, 0.02825, 0.02497, 0.02815, 0.02497, 0.02835, 0.03501, 0.02835, 0.02497, 0.02825, 0.02497, 0.02845, 0.03501, 0.02845, 0.02497, 0.02835, 0.02497, 0.02856, 0.03501, 0.02856, 0.02497, 0.02845, 0.02497, 0.02866, 0.03501, 0.02866, 0.02497, 0.02856, 0.02497, 0.02486, 0.03501, 0.02486, 0.02497, 0.02445, 0.02497, 0.02907, 0.03501, 0.02907, 0.02497, 0.02866, 0.02497, 0.02948, 0.03501, 0.02948, 0.02497, 0.02907, 0.02497, 0.02999, 0.03501, 0.02999, 0.02497, 0.02989, 0.02497, 0.02088, 0.03501, 0.02088, 0.02497, 0.02004, 0.02497, 0.02172, 0.03501, 0.02172, 0.02497, 0.02088, 0.02497, 0.02256, 0.03501, 0.02256, 0.02497, 0.02172, 0.02497, 0.02339, 0.03501, 0.02339, 0.02497, 0.02256, 0.02497, 0.02423, 0.03501, 0.02423, 0.02497, 0.02339, 0.02497, 0.02507, 0.03501, 0.02507, 0.02497, 0.02423, 0.02497, 0.02591, 0.03501, 0.02591, 0.02497, 0.02507, 0.02497, 0.02674, 0.03501, 0.02674, 0.02497, 0.02591, 0.02497, 0.02758, 0.03501, 0.02758, 0.02497, 0.02674, 0.02497, 0.02842, 0.03501, 0.02842, 0.02497, 0.02758, 0.02497, 0.02926, 0.03501, 0.02926, 0.02497, 0.02842, 0.02497, 0.03009, 0.03501, 0.03009, 0.02497, 0.02926, 0.02497])
me_plane.materials.append(mat_atlas_colors)
me_plane.update()

# ---- objects
ob_plane = bpy.data.objects.new('Plane', me_plane)

# ---- transforms, parenting, visibility, modifiers, constraints
ob_plane.location = (0.0, 0.0, 0.0)
_m = ob_plane.modifiers.new('Decimate', 'DECIMATE')
_m.ratio = 0.6

# ---- collection membership
col_collection.objects.link(ob_plane)

# ---- scene / render settings (as saved in the file)
scene.frame_start = 1; scene.frame_end = 250; scene.frame_set(1)
scene.render.engine = 'BLENDER_EEVEE_NEXT'
scene.render.fps = 25
scene.cycles.sampling_pattern = 'TABULATED_SOBOL'
scene.cycles.use_light_tree = False
scene.view_settings.view_transform = 'Filmic'
bpy.context.view_layer.update()

# ---- added for rendering (the .blend has no active camera and no usable light): camera, sun
cam_auto = bpy.data.cameras.new('AutoCamera')
cam_auto.lens = 50.0
cam_auto.sensor_width = 36.0
cam_auto.clip_end = 1000.0
ob_auto_camera = bpy.data.objects.new('AutoCamera', cam_auto)
scene.collection.objects.link(ob_auto_camera)
ob_auto_camera.location = (0.7499, -0.899917, 0.59952)
ob_auto_camera.rotation_euler = (1.09748, -7.21219e-08, 0.694738)
scene.camera = ob_auto_camera
light_auto_sun = bpy.data.lights.new('AutoSun', 'SUN')
light_auto_sun.energy = 3.0
light_auto_sun.angle = 0.0523599
ob_auto_sun = bpy.data.objects.new('AutoSun', light_auto_sun)
scene.collection.objects.link(ob_auto_sun)
ob_auto_sun.rotation_euler = (0.872665, 0.174533, 0.523599)
bpy.context.view_layer.update()
